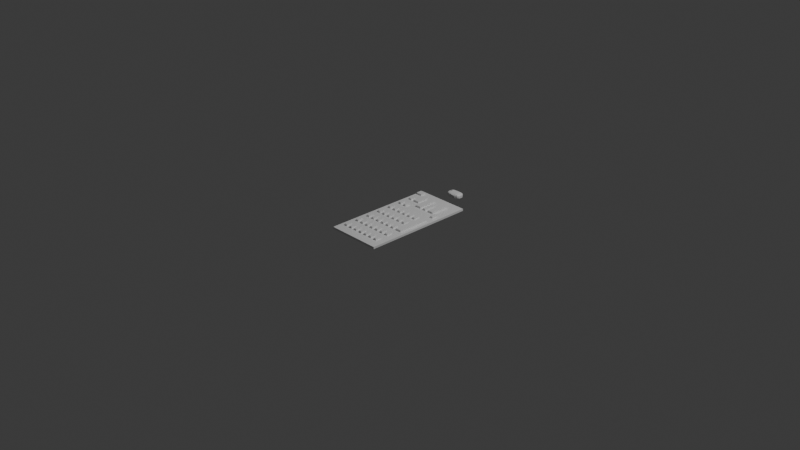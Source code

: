 # Source: keyboard.blend  (saved by Blender 5.1.30; exported with 4.5.12 LTS)
import bpy
from mathutils import Matrix  # noqa: F401  (used for matrix-valued properties, if any)

bpy.ops.wm.read_factory_settings(use_empty=True)
scene = bpy.context.scene
scene.name = 'Scene'

# ---- collections
col_collection = bpy.data.collections.new('Collection'); scene.collection.children.link(col_collection)

# ---- materials (node trees are filled in below, after node groups)
mat_material = bpy.data.materials.new('Material')
mat_material.alpha_threshold = 0.0
mat_material.use_backface_culling_lightprobe_volume = False
mat_material.roughness = 0.5
mat_material.line_color = (0.0, 0.0, 0.0, 1.0)

# ---- material node trees
mat_material.use_nodes = True; mat_material.node_tree.nodes.clear()
_N = mat_material.node_tree.nodes; _L = mat_material.node_tree.links
n0 = _N.new('ShaderNodeOutputMaterial'); n0.name = 'Material Output'; n0.location = (200, 100)
n1 = _N.new('ShaderNodeBsdfPrincipled'); n1.name = 'Principled BSDF'; n1.location = (-200, 100)
_L.new(n1.outputs[0], n0.inputs[0])
n0.is_active_output = True

# ---- world
world_world = bpy.data.worlds.new('World'); scene.world = world_world
world_world.use_nodes = True; world_world.node_tree.nodes.clear()
_N = world_world.node_tree.nodes; _L = world_world.node_tree.links
n0 = _N.new('ShaderNodeOutputWorld'); n0.name = 'World Output'; n0.location = (200, 100)
n1 = _N.new('ShaderNodeBackground'); n1.name = 'Background'; n1.location = (-200, 100)
n1.inputs[0].default_value = (0.05088, 0.05088, 0.05088, 1.0)
_L.new(n1.outputs[0], n0.inputs[0])
n0.is_active_output = True
world_world.color = (0.05088, 0.05088, 0.05088)
world_world.sun_shadow_jitter_overblur = 0.0

# ---- cameras
cam_camera = bpy.data.cameras.new('Camera')
cam_camera.clip_end = 100.0
cam_camera.ortho_scale = 7.314

# ---- lights
light_light = bpy.data.lights.new('Light', 'POINT')
light_light.energy = 1000.0
light_light.shadow_soft_size = 0.1

# ---- meshes
me_cube = bpy.data.meshes.new('Cube')
me_cube.from_pydata([(1.0, 1.0, 1.0), (1.0, 1.0, -1.0), (1.0, -1.0, 1.0), (1.0, -1.0, -1.0), (-1.0, 1.0, 1.063), (-1.0, 1.0, -0.8076), (-1.0, -1.0, 1.0), (-1.0, -1.0, -1.0), (0.954, 0.954, 1.0), (-0.9454, 0.9454, 1.0), (-0.954, -0.954, 1.0), (0.954, -0.954, 1.0), (0.0, 0.954, 1.0), (0.954, 0.0, 1.0), (-0.954, 0.0, 1.0), (0.0, -0.954, 1.0), (-0.008596, -0.008596, 1.0), (0.477, 0.954, 1.0), (0.954, -0.477, 1.0), (-0.954, 0.477, 1.0), (-0.477, -0.954, 1.0), (-0.477, 0.954, 1.0), (0.954, 0.477, 1.0), (-0.954, -0.477, 1.0), (0.477, -0.954, 1.0), (-0.008596, -0.4856, 1.0), (-0.008596, 0.4856, 1.0), (0.4684, -0.008596, 1.0), (-0.4856, -0.008596, 1.0), (-0.4856, 0.4684, 1.0), (0.477, 0.477, 1.0), (0.4684, -0.4856, 1.0), (-0.4856, -0.4856, 1.0), (0.7155, 0.954, 1.0), (0.954, -0.7155, 1.0), (-0.954, 0.7155, 1.0), (-0.7155, -0.954, 1.0), (-0.2385, 0.954, 1.0), (0.954, 0.2385, 1.0), (-0.954, -0.2385, 1.0), (0.2385, -0.954, 1.0), (-0.008596, -0.7241, 1.0), (-0.008596, 0.2299, 1.0), (-0.2471, -0.008596, 1.0), (0.2385, 0.954, 1.0), (0.954, -0.2385, 1.0), (-0.954, 0.2385, 1.0), (-0.2385, -0.954, 1.0), (-0.7241, 0.9454, 1.0), (0.954, 0.7155, 1.0), (-0.954, -0.7155, 1.0), (0.7155, -0.954, 1.0), (-0.008596, -0.2471, 1.0), (-0.008596, 0.7155, 1.0), (0.2299, -0.008596, 1.0), (-0.7241, -0.008596, 1.0), (-0.4856, 0.2299, 1.0), (0.214, 1.377, 2.987), (-0.2299, 0.4856, 1.0), (-0.7241, 0.4684, 1.0), (0.4684, 0.2299, 1.0), (0.1378, 1.382, -0.8391), (0.7241, 0.4684, 1.0), (0.2299, 0.4856, 1.0), (0.4684, -0.7241, 1.0), (0.4684, -0.2471, 1.0), (0.7069, -0.4856, 1.0), (0.2299, -0.4856, 1.0), (-0.4856, -0.7241, 1.0), (-0.4856, -0.2471, 1.0), (-0.2471, -0.4856, 1.0), (-0.7241, -0.4856, 1.0), (-0.7241, -0.2471, 1.0), (-0.2471, -0.2471, 1.0), (-0.2471, -0.7241, 1.0), (0.2299, -0.2471, 1.0), (0.214, 1.249, 2.987), (0.7069, -0.7241, 1.0), (0.2299, 0.7069, 1.0), (0.7155, 0.7155, 1.0), (0.7155, 0.2299, 1.0), (-0.7241, 0.7069, 1.0), (-0.2299, 0.7155, 1.0), (-0.2471, 0.2299, 1.0), (-0.7241, 0.2299, 1.0), (0.2299, 0.2299, 1.0), (0.2299, -0.7241, 1.0), (-0.7241, -0.7241, 1.0), (0.8347, 0.954, 1.0), (0.954, -0.8347, 1.0), (-0.9454, 0.8433, 1.0), (-0.8347, -0.954, 1.0), (-0.1192, 0.954, 1.0), (0.954, 0.1192, 1.0), (-0.954, -0.1192, 1.0), (0.1192, -0.954, 1.0), (-0.008596, -0.8262, 1.0), (-0.008596, 0.1278, 1.0), (0.8262, 0.0, 1.0), (-0.1107, -0.008596, 1.0), (0.3577, 0.954, 1.0), (0.954, -0.3577, 1.0), (-0.954, 0.3577, 1.0), (-0.3577, -0.954, 1.0), (-0.5962, 0.954, 1.0), (0.954, 0.5962, 1.0), (-0.954, -0.5962, 1.0), (0.5962, -0.954, 1.0), (-0.008596, -0.3492, 1.0), (-0.008596, 0.5962, 1.0), (0.3663, -0.008596, 1.0), (-0.5877, -0.008596, 1.0), (-0.4856, 0.1278, 1.0), (-0.477, 0.6048, 1.0), (-0.1192, 0.4856, 1.0), (-0.5877, 0.4684, 1.0), (0.4684, 0.1278, 1.0), (0.1378, 1.244, -0.8391), (0.8262, 0.4684, 1.0), (0.3663, 0.4856, 1.0), (0.4684, -0.8262, 1.0), (0.4684, -0.3492, 1.0), (0.8347, -0.477, 1.0), (0.3663, -0.4856, 1.0), (-0.4856, -0.8262, 1.0), (-0.4856, -0.3492, 1.0), (-0.1107, -0.4856, 1.0), (-0.5877, -0.4856, 1.0), (0.5962, 0.954, 1.0), (0.954, -0.5962, 1.0), (-0.954, 0.5962, 1.0), (-0.5962, -0.954, 1.0), (-0.3577, 0.954, 1.0), (0.954, 0.3577, 1.0), (-0.954, -0.3577, 1.0), (0.3577, -0.954, 1.0), (-0.008596, -0.5877, 1.0), (0.0, 0.3577, 1.0), (0.5962, 0.0, 1.0), (-0.3492, -0.008596, 1.0), (0.1192, 0.954, 1.0), (0.954, -0.1192, 1.0), (-0.954, 0.1192, 1.0), (-0.1192, -0.954, 1.0), (-0.8347, 0.9454, 1.0), (0.954, 0.8347, 1.0), (-0.954, -0.8347, 1.0), (0.8347, -0.954, 1.0), (-0.008596, -0.1107, 1.0), (-0.008596, 0.8262, 1.0), (0.1278, -0.008596, 1.0), (-0.8262, -0.008596, 1.0), (-0.4856, 0.3663, 1.0), (-0.477, 0.8347, 1.0), (-0.3577, 0.477, 1.0), (-0.8262, 0.4684, 1.0), (0.477, 0.3577, 1.0), (0.477, 0.8347, 1.0), (0.5877, 0.4856, 1.0), (0.1278, 0.4856, 1.0), (0.4684, -0.5877, 1.0), (0.4684, -0.1107, 1.0), (0.6048, -0.4856, 1.0), (0.1278, -0.4856, 1.0), (-0.4856, -0.5877, 1.0), (-0.4856, -0.1107, 1.0), (-0.3492, -0.4856, 1.0), (-0.8262, -0.4856, 1.0), (-0.7241, -0.3492, 1.0), (-0.7241, -0.1107, 1.0), (-0.5877, -0.2471, 1.0), (-0.8262, -0.2471, 1.0), (-0.2471, -0.3492, 1.0), (-0.2471, -0.1107, 1.0), (-0.1107, -0.2471, 1.0), (-0.3492, -0.2471, 1.0), (-0.2471, -0.8262, 1.0), (-0.2471, -0.5877, 1.0), (-0.1107, -0.7241, 1.0), (-0.3492, -0.7241, 1.0), (0.2299, -0.3492, 1.0), (0.2299, -0.1107, 1.0), (0.3663, -0.2471, 1.0), (0.1278, -0.2471, 1.0), (0.7155, -0.3492, 1.0), (-0.214, 1.377, 2.987), (0.8262, -0.2385, 1.0), (0.5962, -0.2385, 1.0), (0.7069, -0.8262, 1.0), (0.7069, -0.5877, 1.0), (0.8347, -0.7155, 1.0), (0.6048, -0.7241, 1.0), (0.2299, 0.5962, 1.0), (0.2385, 0.8347, 1.0), (0.3577, 0.7155, 1.0), (0.1278, 0.7069, 1.0), (0.7155, 0.5962, 1.0), (0.7155, 0.8347, 1.0), (0.8347, 0.7155, 1.0), (0.5877, 0.7155, 1.0), (-0.1378, 1.382, -0.8391), (0.7241, 0.3663, 1.0), (0.8262, 0.2299, 1.0), (0.6048, 0.2299, 1.0), (-0.7241, 0.6048, 1.0), (-0.7241, 0.8433, 1.0), (-0.5962, 0.7155, 1.0), (-0.8262, 0.7069, 1.0), (-0.2299, 0.5962, 1.0), (-0.2299, 0.8262, 1.0), (-0.214, 1.249, 2.987), (-0.3663, 0.7155, 1.0), (-0.2471, 0.1278, 1.0), (-0.2385, 0.3577, 1.0), (-0.1107, 0.2299, 1.0), (-0.3492, 0.2299, 1.0), (-0.7241, 0.1278, 1.0), (-0.7241, 0.3663, 1.0), (-0.5877, 0.2299, 1.0), (-0.8262, 0.2299, 1.0), (0.2299, 0.1278, 1.0), (0.2385, 0.3577, 1.0), (0.3663, 0.2299, 1.0), (0.1278, 0.2299, 1.0), (0.2299, -0.8262, 1.0), (0.2299, -0.5877, 1.0), (0.3663, -0.7241, 1.0), (0.1278, -0.7241, 1.0), (-0.7241, -0.8262, 1.0), (-0.7241, -0.5877, 1.0), (-0.5877, -0.7241, 1.0), (-0.8262, -0.7241, 1.0), (-0.8262, -0.5877, 1.0), (-0.5877, -0.5877, 1.0), (-0.5877, -0.8262, 1.0), (0.1278, -0.5877, 1.0), (0.3663, -0.5877, 1.0), (0.3663, -0.8262, 1.0), (0.1192, 0.3577, 1.0), (0.3577, 0.3577, 1.0), (0.3663, 0.1278, 1.0), (-0.8262, 0.3663, 1.0), (-0.5877, 0.3663, 1.0), (-0.5877, 0.1278, 1.0), (-0.3577, 0.3577, 1.0), (-0.1192, 0.3577, 1.0), (-0.1107, 0.1278, 1.0), (-0.3663, 0.8262, 1.0), (-0.1192, 0.8347, 1.0), (-0.1378, 1.244, -0.8391), (-0.8347, 0.8433, 1.0), (-0.5877, 0.8262, 1.0), (-0.5877, 0.6048, 1.0), (0.5962, 0.3577, 1.0), (0.8262, 0.3663, 1.0), (0.8262, 0.1192, 1.0), (0.5877, 0.8262, 1.0), (0.8347, 0.8347, 1.0), (0.8347, 0.5962, 1.0), (0.1192, 0.8347, 1.0), (0.3663, 0.8262, 1.0), (0.3663, 0.5962, 1.0), (0.6048, -0.5877, 1.0), (0.8347, -0.5962, 1.0), (0.8347, -0.8347, 1.0), (0.6048, -0.1192, 1.0), (0.8262, -0.1192, 1.0), (0.8262, -0.3492, 1.0), (0.1278, -0.1107, 1.0), (0.3663, -0.1107, 1.0), (0.3663, -0.3492, 1.0), (-0.3492, -0.5877, 1.0), (-0.1107, -0.5877, 1.0), (-0.1107, -0.8262, 1.0), (-0.3492, -0.1107, 1.0), (-0.1107, -0.1107, 1.0), (-0.1107, -0.3492, 1.0), (-0.8262, -0.1107, 1.0), (-0.5877, -0.1107, 1.0), (-0.5877, -0.3492, 1.0), (-0.8262, -0.3492, 1.0), (-0.3492, -0.3492, 1.0), (-0.3492, -0.8262, 1.0), (0.1278, -0.3492, 1.0), (0.6048, -0.3492, 1.0), (0.6048, -0.8262, 1.0), (0.1278, 0.5962, 1.0), (0.5877, 0.5962, 1.0), (0.6048, 0.1192, 1.0), (-0.8262, 0.6048, 1.0), (-0.3663, 0.6048, 1.0), (-0.3492, 0.1278, 1.0), (-0.8262, 0.1278, 1.0), (0.1278, 0.1278, 1.0), (0.1278, -0.8262, 1.0), (-0.8262, -0.8262, 1.0), (-0.954, 0.8347, 1.0), (-0.954, 0.954, 1.063), (-0.1192, 0.0, 1.0), (0.0, 0.0, 1.0), (0.0, 0.5962, 1.0), (0.0, 0.477, 1.0), (0.3577, 0.0, 1.0), (0.477, 0.0, 1.0), (-0.5962, 0.0, 1.0), (-0.477, 0.0, 1.0), (-0.1192, 0.477, 1.0), (-0.5962, 0.477, 1.0), (-0.477, 0.477, 1.0), (0.3577, 0.477, 1.0), (0.477, 0.4856, 1.0), (0.3577, -0.477, 1.0), (0.477, -0.477, 1.0), (-0.1192, -0.477, 1.0), (0.0, -0.477, 1.0), (-0.5962, -0.477, 1.0), (-0.477, -0.477, 1.0), (-0.3577, 0.0, 1.0), (-0.2385, 0.0, 1.0), (-0.8347, 0.954, 1.0), (-0.7155, 0.954, 1.0), (0.0, 0.8347, 1.0), (0.0, 0.7155, 1.0), (0.1192, 0.0, 1.0), (0.2385, 0.0, 1.0), (-0.8347, 0.0, 1.0), (-0.7155, 0.0, 1.0), (-0.8347, 0.477, 1.0), (-0.7155, 0.477, 1.0), (0.1192, 0.477, 1.0), (0.2385, 0.477, 1.0), (0.5962, -0.477, 1.0), (0.7155, -0.477, 1.0), (0.1192, -0.477, 1.0), (0.2385, -0.477, 1.0), (-0.3577, -0.477, 1.0), (-0.2385, -0.477, 1.0), (-0.8347, -0.477, 1.0), (-0.7155, -0.477, 1.0), (-0.5962, -0.2385, 1.0), (-0.477, -0.2385, 1.0), (-0.8347, -0.2385, 1.0), (-0.7155, -0.2385, 1.0), (-0.1192, -0.2385, 1.0), (0.0, -0.2385, 1.0), (-0.3577, -0.2385, 1.0), (-0.2385, -0.2385, 1.0), (-0.1192, -0.7155, 1.0), (0.0, -0.7155, 1.0), (-0.3577, -0.7155, 1.0), (-0.2385, -0.7155, 1.0), (0.3577, -0.2385, 1.0), (0.477, -0.2385, 1.0), (0.1192, -0.2385, 1.0), (0.2385, -0.2385, 1.0), (0.5962, -0.7155, 1.0), (0.7155, -0.7155, 1.0), (0.2385, 0.5962, 1.0), (0.1192, 0.7155, 1.0), (0.2385, 0.7155, 1.0), (0.5962, 0.2385, 1.0), (0.7155, 0.2385, 1.0), (-0.8347, 0.7155, 1.0), (-0.7155, 0.7155, 1.0), (-0.2385, 0.5962, 1.0), (-0.2385, 0.477, 1.0), (-0.2385, 0.8347, 1.0), (-0.2385, 0.7155, 1.0), (-0.1192, 0.2385, 1.0), (0.0, 0.2385, 1.0), (-0.3577, 0.2385, 1.0), (-0.2385, 0.2385, 1.0), (-0.5962, 0.2385, 1.0), (-0.477, 0.2385, 1.0), (-0.8347, 0.2385, 1.0), (-0.7155, 0.2385, 1.0), (0.3577, 0.2385, 1.0), (0.477, 0.2385, 1.0), (0.1192, 0.2385, 1.0), (0.2385, 0.2385, 1.0), (0.3577, -0.7155, 1.0), (0.477, -0.7155, 1.0), (0.1192, -0.7155, 1.0), (0.2385, -0.7155, 1.0), (-0.5962, -0.7155, 1.0), (-0.477, -0.7155, 1.0), (-0.8347, -0.7155, 1.0), (-0.7155, -0.7155, 1.0), (0.0, -0.8347, 1.0), (0.0, 0.1192, 1.0), (0.0, -0.3577, 1.0), (-0.477, 0.1192, 1.0), (0.477, 0.1192, 1.0), (0.7155, 0.477, 1.0), (0.8347, 0.477, 1.0), (0.477, -0.8347, 1.0), (0.477, -0.3577, 1.0), (-0.477, -0.8347, 1.0), (-0.477, -0.3577, 1.0), (0.0, -0.5962, 1.0), (0.0, -0.1192, 1.0), (-0.477, 0.3577, 1.0), (0.5962, 0.477, 1.0), (0.477, -0.5962, 1.0), (0.477, -0.1192, 1.0), (-0.477, -0.5962, 1.0), (-0.477, -0.1192, 1.0), (-0.7155, -0.3577, 1.0), (-0.7155, -0.1192, 1.0), (-0.2385, -0.3577, 1.0), (-0.2385, -0.1192, 1.0), (-0.2385, -0.8347, 1.0), (-0.2385, -0.5962, 1.0), (0.2385, -0.3577, 1.0), (0.2385, -0.1192, 1.0), (0.7155, -0.8347, 1.0), (0.7155, -0.5962, 1.0), (0.7155, 0.3577, 1.0), (0.8347, 0.2385, 1.0), (-0.7155, 0.5962, 1.0), (-0.7155, 0.8347, 1.0), (-0.2385, 0.1192, 1.0), (-0.7155, 0.1192, 1.0), (-0.7155, 0.3577, 1.0), (0.2385, 0.1192, 1.0), (0.2385, -0.8347, 1.0), (0.2385, -0.5962, 1.0), (-0.7155, -0.8347, 1.0), (-0.7155, -0.5962, 1.0), (-0.8347, -0.5962, 1.0), (-0.5962, -0.5962, 1.0), (-0.5962, -0.8347, 1.0), (0.1192, -0.5962, 1.0), (0.3577, -0.5962, 1.0), (0.3577, -0.8347, 1.0), (0.3577, 0.1192, 1.0), (-0.8347, 0.3577, 1.0), (-0.5962, 0.3577, 1.0), (-0.5962, 0.1192, 1.0), (-0.1192, 0.1192, 1.0), (-0.3577, 0.8347, 1.0), (-0.3577, 0.7155, 1.0), (-0.477, 0.8262, 1.0), (-0.1192, 0.8262, 1.0), (-0.8347, 0.8347, 1.0), (-0.5962, 0.8347, 1.0), (-0.5877, 0.7155, 1.0), (-0.5962, 0.5962, 1.0), (-0.477, 0.5962, 1.0), (0.8347, 0.3577, 1.0), (0.8347, 0.1192, 1.0), (0.8347, 0.0, 1.0), (0.5962, 0.8347, 1.0), (0.5962, 0.7155, 1.0), (0.477, 0.8262, 1.0), (0.3577, 0.8347, 1.0), (0.3663, 0.7155, 1.0), (0.3577, 0.5962, 1.0), (0.5962, -0.5962, 1.0), (0.5962, -0.1192, 1.0), (0.6048, -0.2385, 1.0), (0.6048, 0.0, 1.0), (0.8347, -0.1192, 1.0), (0.8347, -0.2385, 1.0), (0.8347, -0.3577, 1.0), (0.7155, -0.3577, 1.0), (0.1192, -0.1192, 1.0), (0.3577, -0.1192, 1.0), (0.3577, -0.3577, 1.0), (-0.3577, -0.5962, 1.0), (-0.1192, -0.5962, 1.0), (-0.1192, -0.8347, 1.0), (-0.3577, -0.1192, 1.0), (-0.1192, -0.1192, 1.0), (-0.1192, -0.3577, 1.0), (-0.8347, -0.1192, 1.0), (-0.5962, -0.1192, 1.0), (-0.5962, -0.3577, 1.0), (-0.8347, -0.3577, 1.0), (-0.3577, -0.3577, 1.0), (-0.3577, -0.8347, 1.0), (0.1192, -0.3577, 1.0), (0.5962, -0.3577, 1.0), (0.5962, -0.8347, 1.0), (0.1192, 0.5962, 1.0), (0.5962, 0.5962, 1.0), (0.5962, 0.1192, 1.0), (-0.8347, 0.5962, 1.0), (-0.3577, 0.5962, 1.0), (-0.3577, 0.1192, 1.0), (-0.8347, 0.1192, 1.0), (0.1192, 0.1192, 1.0), (0.1192, -0.8347, 1.0), (-0.8347, -0.8347, 1.0), (0.477, 0.5962, 2.782), (0.477, 0.4856, 2.782), (0.6048, 0.0, 2.782), (0.7155, 0.0, 2.782), (-0.477, 0.8262, 2.782), (-0.477, 0.7155, 2.782), (0.477, 0.8262, 2.782), (0.477, 0.7155, 2.782), (0.7155, -0.1192, 2.782), (0.7155, -0.2385, 2.782), (0.6048, -0.2385, 2.782), (0.3663, 0.7155, 2.782), (0.7155, 0.1192, 2.782), (-0.5877, 0.7155, 2.782), (-0.1192, 0.7155, 2.782), (-0.008596, 0.7155, 2.782), (0.8262, 0.0, 2.782), (-0.477, 0.6048, 2.782), (0.7155, -0.3492, 2.782), (0.8262, -0.2385, 2.782), (0.5877, 0.7155, 2.782), (0.7155, 0.2299, 2.782), (-0.2299, 0.7155, 2.782), (-0.3663, 0.7155, 2.782), (-0.1192, 0.8262, 2.782), (-0.1192, 0.5962, 2.782), (-0.1192, 0.4856, 2.782), (-0.008596, 0.5962, 2.782), (-0.2299, 0.5962, 2.782), (-0.8347, 0.9454, 2.782), (-0.8347, 0.8433, 2.782), (0.8262, 0.1192, 2.782), (0.3663, 0.5962, 2.782), (0.6048, -0.1192, 2.782), (0.8262, -0.1192, 2.782), (0.1278, 0.5962, 2.782), (0.2299, 0.5962, 2.782), (0.5877, 0.5962, 2.782), (0.6048, 0.1192, 2.782), (-0.9454, 0.8433, 2.782), (-0.9454, 0.9454, 2.782), (-0.1107, -0.008596, 2.782), (-0.008596, -0.008596, 2.782), (-0.008596, 0.4856, 2.782), (0.3663, -0.008596, 2.782), (0.4684, -0.008596, 2.782), (-0.5877, -0.008596, 2.782), (-0.4856, -0.008596, 2.782), (-0.5877, 0.4684, 2.782), (-0.4856, 0.4684, 2.782), (0.3663, 0.4856, 2.782), (0.3663, -0.4856, 2.782), (0.4684, -0.4856, 2.782), (-0.1107, -0.4856, 2.782), (-0.008596, -0.4856, 2.782), (-0.5877, -0.4856, 2.782), (-0.4856, -0.4856, 2.782), (-0.3492, -0.008596, 2.782), (-0.2471, -0.008596, 2.782), (-0.7241, 0.9454, 2.782), (-0.008596, 0.8262, 2.782), (0.1278, -0.008596, 2.782), (0.2299, -0.008596, 2.782), (-0.8262, -0.008596, 2.782), (-0.7241, -0.008596, 2.782), (-0.8262, 0.4684, 2.782), (-0.7241, 0.4684, 2.782), (0.1278, 0.4856, 2.782), (0.2299, 0.4856, 2.782), (0.6048, -0.4856, 2.782), (0.7069, -0.4856, 2.782), (0.1278, -0.4856, 2.782), (0.2299, -0.4856, 2.782), (-0.3492, -0.4856, 2.782), (-0.2471, -0.4856, 2.782), (-0.8262, -0.4856, 2.782), (-0.7241, -0.4856, 2.782), (-0.5877, -0.2471, 2.782), (-0.4856, -0.2471, 2.782), (-0.8262, -0.2471, 2.782), (-0.7241, -0.2471, 2.782), (-0.1107, -0.2471, 2.782), (-0.008596, -0.2471, 2.782), (-0.3492, -0.2471, 2.782), (-0.2471, -0.2471, 2.782), (-0.1107, -0.7241, 2.782), (-0.008596, -0.7241, 2.782), (-0.3492, -0.7241, 2.782), (-0.2471, -0.7241, 2.782), (0.3663, -0.2471, 2.782), (0.4684, -0.2471, 2.782), (0.1278, -0.2471, 2.782), (0.2299, -0.2471, 2.782), (0.6048, -0.7241, 2.782), (0.7069, -0.7241, 2.782), (0.1278, 0.7069, 2.782), (0.2299, 0.7069, 2.782), (0.6048, 0.2299, 2.782), (-0.8262, 0.7069, 2.782), (-0.7241, 0.7069, 2.782), (-0.2299, 0.4856, 2.782), (-0.2299, 0.8262, 2.782), (-0.1107, 0.2299, 2.782), (-0.008596, 0.2299, 2.782), (-0.3492, 0.2299, 2.782), (-0.2471, 0.2299, 2.782), (-0.5877, 0.2299, 2.782), (-0.4856, 0.2299, 2.782), (-0.8262, 0.2299, 2.782), (-0.7241, 0.2299, 2.782), (0.3663, 0.2299, 2.782), (0.4684, 0.2299, 2.782), (0.1278, 0.2299, 2.782), (0.2299, 0.2299, 2.782), (0.3663, -0.7241, 2.782), (0.4684, -0.7241, 2.782), (0.1278, -0.7241, 2.782), (0.2299, -0.7241, 2.782), (-0.5877, -0.7241, 2.782), (-0.4856, -0.7241, 2.782), (-0.8262, -0.7241, 2.782), (-0.7241, -0.7241, 2.782), (-0.008596, -0.8262, 2.782), (-0.008596, 0.1278, 2.782), (-0.008596, -0.3492, 2.782), (-0.4856, 0.1278, 2.782), (0.4684, 0.1278, 2.782), (0.7241, 0.4684, 2.782), (0.8262, 0.4684, 2.782), (0.4684, -0.8262, 2.782), (0.4684, -0.3492, 2.782), (-0.4856, -0.8262, 2.782), (-0.4856, -0.3492, 2.782), (-0.008596, -0.5877, 2.782), (-0.008596, -0.1107, 2.782), (-0.4856, 0.3663, 2.782), (0.5877, 0.4856, 2.782), (0.4684, -0.5877, 2.782), (0.4684, -0.1107, 2.782), (-0.4856, -0.5877, 2.782), (-0.4856, -0.1107, 2.782), (-0.7241, -0.3492, 2.782), (-0.7241, -0.1107, 2.782), (-0.2471, -0.3492, 2.782), (-0.2471, -0.1107, 2.782), (-0.2471, -0.8262, 2.782), (-0.2471, -0.5877, 2.782), (0.2299, -0.3492, 2.782), (0.2299, -0.1107, 2.782), (0.7069, -0.8262, 2.782), (0.7069, -0.5877, 2.782), (0.7241, 0.3663, 2.782), (0.8262, 0.2299, 2.782), (-0.7241, 0.6048, 2.782), (-0.7241, 0.8433, 2.782), (-0.2471, 0.1278, 2.782), (-0.7241, 0.1278, 2.782), (-0.7241, 0.3663, 2.782), (0.2299, 0.1278, 2.782), (0.2299, -0.8262, 2.782), (0.2299, -0.5877, 2.782), (-0.7241, -0.8262, 2.782), (-0.7241, -0.5877, 2.782), (-0.8262, -0.5877, 2.782), (-0.5877, -0.5877, 2.782), (-0.5877, -0.8262, 2.782), (0.1278, -0.5877, 2.782), (0.3663, -0.5877, 2.782), (0.3663, -0.8262, 2.782), (0.3663, 0.1278, 2.782), (-0.8262, 0.3663, 2.782), (-0.5877, 0.3663, 2.782), (-0.5877, 0.1278, 2.782), (-0.1107, 0.1278, 2.782), (-0.3663, 0.8262, 2.782), (-0.5877, 0.8262, 2.782), (-0.5877, 0.6048, 2.782), (0.8262, 0.3663, 2.782), (0.5877, 0.8262, 2.782), (0.3663, 0.8262, 2.782), (0.6048, -0.5877, 2.782), (0.8262, -0.3492, 2.782), (0.1278, -0.1107, 2.782), (0.3663, -0.1107, 2.782), (0.3663, -0.3492, 2.782), (-0.3492, -0.5877, 2.782), (-0.1107, -0.5877, 2.782), (-0.1107, -0.8262, 2.782), (-0.3492, -0.1107, 2.782), (-0.1107, -0.1107, 2.782), (-0.1107, -0.3492, 2.782), (-0.8262, -0.1107, 2.782), (-0.5877, -0.1107, 2.782), (-0.5877, -0.3492, 2.782), (-0.8262, -0.3492, 2.782), (-0.3492, -0.3492, 2.782), (-0.3492, -0.8262, 2.782), (0.1278, -0.3492, 2.782), (0.6048, -0.3492, 2.782), (0.6048, -0.8262, 2.782), (-0.8262, 0.6048, 2.782), (-0.3663, 0.6048, 2.782), (-0.3492, 0.1278, 2.782), (-0.8262, 0.1278, 2.782), (0.1278, 0.1278, 2.782), (0.1278, -0.8262, 2.782), (-0.8262, -0.8262, 2.782), (-0.2498, 1.313, -0.8591), (-0.2329, 1.243, 1.212), (-0.2329, 1.313, 3.143), (-0.2329, 1.383, 1.212), (0.0, 1.388, -0.8591), (0.0, 1.383, 3.143), (0.2329, 1.383, 1.212), (0.2498, 1.313, -0.8591), (0.2329, 1.313, 3.143), (0.2329, 1.243, 1.212), (0.0, 1.238, -0.8591), (0.0, 1.243, 3.143), (0.0, 1.313, 3.64), (0.0, 1.313, -1.216), (0.0, 1.225, 1.212), (0.2928, 1.313, 1.212), (0.0, 1.401, 1.212), (-0.2928, 1.313, 1.212), (-0.2325, 1.274, -0.7086), (-0.2282, 1.245, 2.285), (-0.2282, 1.352, 3.105), (-0.2274, 1.381, 0.1531), (-0.1291, 1.383, -0.7086), (0.1294, 1.381, 3.105), (0.2274, 1.381, 0.1531), (0.2325, 1.352, -0.7086), (0.2282, 1.274, 3.105), (0.2274, 1.245, 0.1531), (0.1291, 1.243, -0.7086), (-0.1294, 1.245, 3.105), (-0.2325, 1.352, -0.7086), (-0.2274, 1.245, 0.1531), (-0.2282, 1.274, 3.105), (-0.2282, 1.381, 2.285), (0.1291, 1.383, -0.7086), (-0.1294, 1.381, 3.105), (0.2282, 1.381, 2.285), (0.2325, 1.274, -0.7086), (0.2282, 1.352, 3.105), (0.2282, 1.245, 2.285), (-0.1291, 1.243, -0.7086), (0.1294, 1.245, 3.105), (0.0, 1.269, 3.64), (0.0, 1.357, 3.64), (0.1464, 1.313, 3.64), (-0.1464, 1.313, 3.64), (0.0, 1.269, -1.216), (0.0, 1.357, -1.216), (-0.1464, 1.313, -1.216), (0.1464, 1.313, -1.216), (-0.1341, 1.229, 1.212), (0.1341, 1.229, 1.212), (0.0, 1.225, -0.001617), (0.0, 1.225, 2.426), (0.2805, 1.273, 1.212), (0.2805, 1.353, 1.212), (0.2928, 1.313, -0.001617), (0.2928, 1.313, 2.426), (0.1341, 1.397, 1.212), (-0.1341, 1.397, 1.212), (0.0, 1.401, -0.001617), (0.0, 1.401, 2.426), (-0.2805, 1.353, 1.212), (-0.2805, 1.273, 1.212), (-0.2928, 1.313, -0.001617), (-0.2928, 1.313, 2.426), (-0.2685, 1.273, 2.333), (-0.2807, 1.273, -0.008618), (-0.2807, 1.353, -0.008618), (-0.1351, 1.394, 2.333), (-0.1343, 1.397, -0.008618), (0.1343, 1.397, -0.008618), (0.2685, 1.354, 2.333), (0.2807, 1.353, -0.008618), (0.2807, 1.273, -0.008618), (0.1351, 1.233, 2.333), (0.1343, 1.229, -0.008618), (-0.1343, 1.229, -0.008618), (0.1464, 1.357, -1.216), (-0.1464, 1.357, -1.216), (-0.1464, 1.269, -1.216), (-0.1464, 1.357, 3.64), (0.1464, 1.357, 3.64), (0.1464, 1.269, 3.64), (-0.1464, 1.269, 3.64), (0.1464, 1.269, -1.216), (-0.1351, 1.233, 2.333), (0.2685, 1.273, 2.333), (0.1351, 1.394, 2.333), (-0.2685, 1.354, 2.333), (-0.1812, 1.307, 3.08), (-0.1812, 1.307, 4.0), (-0.1812, 1.323, 3.08), (-0.1812, 1.323, 4.0), (-0.1053, 1.307, 3.08), (-0.1053, 1.307, 4.0), (-0.1053, 1.323, 3.08), (-0.1053, 1.323, 4.0)], [], [(493, 146, 10, 91), (3, 2, 6, 7), (7, 6, 4, 5), (5, 1, 3, 7), (1, 0, 2, 3), (5, 4, 0, 1), (0, 4, 297, 319, 320, 104, 21, 132, 37, 92, 12, 140, 44, 100, 17, 128, 33, 88, 8), (4, 6, 10, 146, 50, 106, 23, 134, 39, 94, 14, 142, 46, 102, 19, 130, 35, 296, 297), (6, 2, 11, 147, 51, 107, 24, 135, 40, 95, 15, 143, 47, 103, 20, 131, 36, 91, 10), (2, 0, 8, 145, 49, 105, 22, 133, 38, 93, 13, 141, 45, 101, 18, 129, 34, 89, 11), (492, 388, 15, 95), (491, 389, 299, 323), (490, 142, 14, 325), (489, 391, 305, 317), (488, 448, 308, 154), (487, 130, 19, 327), (486, 392, 303, 138), (164, 32, 550, 633), (484, 300, 301, 329), (483, 395, 24, 107), (482, 396, 312, 331), (481, 390, 314, 333), (480, 397, 20, 103), (479, 398, 316, 335), (478, 134, 23, 337), (477, 407, 338, 315), (476, 408, 342, 339), (475, 94, 39, 341), (474, 409, 336, 313), (473, 410, 346, 343), (472, 406, 340, 345), (471, 411, 47, 143), (470, 412, 350, 347), (469, 405, 385, 349), (468, 413, 334, 311), (467, 414, 354, 351), (466, 400, 344, 353), (464, 465, 332, 122), (179, 282, 690, 581), (459, 404, 352, 187), (264, 415, 51, 147), (263, 416, 356, 190), (458, 403, 381, 355), (457, 357, 330, 309), (455, 193, 359, 194), (259, 321, 322, 358), (258, 196, 393, 394), (257, 197, 79, 198), (161, 27, 539, 632), (281, 172, 637, 689), (449, 417, 361, 418), (253, 156, 377, 360), (447, 419, 328, 307), (445, 420, 363, 206), (444, 296, 35, 362), (160, 31, 546, 631), (175, 281, 689, 577), (310, 158, 630, 495), (439, 421, 318, 298), (245, 213, 371, 368), (244, 401, 373, 370), (438, 422, 326, 304), (437, 423, 375, 372), (436, 102, 46, 374), (435, 424, 324, 302), (239, 221, 379, 376), (238, 137, 369, 378), (434, 425, 40, 135), (433, 426, 383, 380), (432, 399, 348, 382), (431, 427, 36, 131), (430, 428, 387, 384), (429, 106, 50, 386), (428, 429, 386, 387), (280, 168, 635, 688), (337, 23, 106, 429), (405, 430, 384, 385), (152, 29, 543, 629), (315, 338, 428, 430), (397, 431, 131, 20), (171, 280, 688, 573), (384, 387, 427, 431), (426, 432, 382, 383), (148, 16, 536, 628), (333, 314, 399, 432), (403, 433, 380, 381), (279, 125, 626, 687), (311, 334, 426, 433), (395, 434, 135, 24), (144, 9, 534, 523), (380, 383, 425, 434), (221, 238, 378, 379), (330, 329, 238, 221), (329, 301, 137, 238), (156, 239, 376, 377), (30, 309, 239, 156), (309, 330, 221, 239), (392, 435, 302, 303), (170, 279, 687, 571), (376, 379, 424, 435), (423, 436, 374, 375), (136, 25, 548, 627), (327, 19, 102, 436), (401, 437, 372, 373), (278, 165, 634, 686), (307, 328, 423, 437), (391, 438, 304, 305), (125, 69, 572, 626), (372, 375, 422, 438), (213, 244, 370, 371), (365, 154, 244, 213), (154, 308, 401, 244), (137, 245, 368, 369), (301, 306, 245, 137), (306, 365, 213, 245), (389, 439, 298, 299), (111, 278, 686, 540), (368, 371, 421, 439), (366, 440, 441, 367), (37, 132, 440, 366), (132, 21, 153, 440), (124, 68, 613, 625), (12, 92, 248, 321), (92, 37, 366, 248), (277, 169, 636, 685), (121, 65, 584, 624), (151, 277, 685, 557), (420, 444, 362, 363), (120, 64, 609, 623), (276, 108, 618, 684), (118, 62, 621, 622), (21, 104, 445, 153), (104, 320, 420, 445), (448, 447, 307, 308), (174, 276, 684, 575), (206, 363, 419, 447), (417, 253, 360, 361), (393, 402, 253, 417), (402, 30, 156, 253), (133, 449, 418, 38), (22, 394, 449, 133), (116, 60, 605, 620), (93, 450, 451, 13), (38, 418, 450, 93), (275, 148, 628, 683), (197, 452, 453, 79), (33, 128, 452, 197), (128, 17, 157, 452), (145, 257, 198, 49), (8, 88, 257, 145), (88, 33, 197, 257), (105, 258, 394, 22), (49, 198, 258, 105), (198, 79, 196, 258), (193, 259, 358, 359), (44, 140, 259, 193), (140, 12, 321, 259), (58, 114, 520, 594), (17, 100, 455, 157), (100, 44, 193, 455), (99, 275, 683, 535), (112, 56, 601, 619), (194, 359, 357, 457), (416, 458, 355, 356), (274, 173, 638, 682), (331, 312, 403, 458), (129, 263, 190, 34), (18, 122, 263, 129), (122, 332, 416, 263), (89, 264, 147, 11), (34, 190, 264, 89), (190, 356, 415, 264), (109, 53, 509, 521), (139, 274, 682, 551), (138, 303, 404, 459), (141, 462, 463, 45), (13, 451, 462, 141), (108, 52, 576, 618), (101, 464, 122, 18), (45, 463, 464, 101), (273, 96, 616, 681), (414, 466, 353, 354), (97, 42, 597, 617), (323, 299, 400, 466), (404, 467, 351, 352), (178, 273, 681, 579), (302, 324, 414, 467), (396, 468, 311, 312), (96, 41, 580, 616), (351, 354, 413, 468), (412, 469, 349, 350), (272, 136, 627, 680), (335, 316, 405, 469), (399, 470, 347, 348), (87, 231, 614, 615), (313, 336, 412, 470), (388, 471, 143, 15), (126, 272, 680, 547), (347, 350, 411, 471), (410, 472, 345, 346), (68, 230, 612, 613), (317, 305, 406, 472), (400, 473, 343, 344), (271, 177, 640, 679), (298, 318, 410, 473), (390, 474, 313, 314), (86, 227, 610, 611), (343, 346, 409, 474), (408, 475, 341, 342), (166, 271, 679, 567), (325, 14, 94, 475), (406, 476, 339, 340), (64, 226, 608, 609), (304, 326, 408, 476), (398, 477, 315, 316), (270, 121, 624, 678), (339, 342, 407, 477), (407, 478, 337, 338), (85, 223, 606, 607), (341, 39, 134, 478), (409, 479, 335, 336), (182, 270, 678, 583), (345, 340, 398, 479), (411, 480, 103, 47), (60, 222, 604, 605), (349, 385, 397, 480), (413, 481, 333, 334), (269, 161, 632, 677), (353, 344, 390, 481), (465, 482, 331, 332), (84, 219, 602, 603), (187, 352, 396, 482), (415, 483, 107, 51), (110, 269, 677, 538), (355, 381, 395, 483), (56, 218, 600, 601), (268, 181, 642, 676), (358, 322, 300, 484), (196, 485, 402, 393), (79, 453, 485, 196), (83, 215, 598, 599), (150, 268, 676, 555), (42, 214, 596, 597), (360, 377, 392, 486), (419, 487, 327, 328), (184, 267, 675, 512), (362, 35, 130, 487), (364, 488, 154, 365), (367, 441, 488, 364), (209, 82, 516, 595), (421, 489, 317, 318), (267, 186, 513, 675), (370, 373, 391, 489), (422, 490, 325, 326), (208, 58, 594, 522), (374, 46, 142, 490), (424, 491, 323, 324), (266, 98, 510, 528), (378, 369, 389, 491), (425, 492, 95, 40), (81, 207, 592, 593), (382, 348, 388, 492), (427, 493, 91, 36), (186, 266, 528, 513), (386, 50, 146, 493), (90, 9, 297, 296), (99, 16, 299, 298), (109, 26, 301, 300), (110, 27, 303, 302), (111, 28, 305, 304), (26, 114, 306, 301), (115, 29, 308, 307), (310, 119, 309, 30), (123, 31, 312, 311), (126, 25, 314, 313), (127, 32, 316, 315), (139, 43, 318, 317), (144, 48, 320, 319), (149, 53, 322, 321), (150, 54, 324, 323), (151, 55, 326, 325), (155, 59, 328, 327), (63, 159, 329, 330), (162, 66, 332, 331), (163, 67, 334, 333), (166, 70, 336, 335), (167, 71, 338, 337), (170, 69, 340, 339), (171, 72, 342, 341), (174, 52, 344, 343), (175, 73, 346, 345), (178, 41, 348, 347), (179, 74, 350, 349), (182, 65, 352, 351), (183, 75, 354, 353), (191, 77, 356, 355), (192, 63, 330, 357), (195, 78, 359, 358), (203, 80, 361, 360), (207, 81, 363, 362), (58, 208, 364, 365), (82, 209, 366, 367), (214, 42, 369, 368), (215, 83, 371, 370), (218, 56, 373, 372), (219, 84, 375, 374), (222, 60, 377, 376), (223, 85, 379, 378), (226, 64, 381, 380), (227, 86, 383, 382), (230, 68, 385, 384), (231, 87, 387, 386), (41, 96, 388, 348), (42, 97, 389, 369), (52, 108, 390, 344), (53, 109, 300, 322), (56, 112, 391, 373), (114, 58, 365, 306), (60, 116, 392, 377), (62, 118, 394, 393), (64, 120, 395, 381), (65, 121, 396, 352), (68, 124, 397, 385), (69, 125, 398, 340), (25, 136, 399, 314), (9, 144, 319, 297), (16, 148, 400, 299), (29, 152, 401, 308), (158, 310, 30, 402), (31, 160, 403, 312), (27, 161, 404, 303), (32, 164, 405, 316), (28, 165, 406, 305), (72, 168, 407, 342), (55, 169, 408, 326), (73, 172, 409, 346), (43, 173, 410, 318), (74, 176, 411, 350), (70, 177, 412, 336), (75, 180, 413, 354), (54, 181, 414, 324), (77, 188, 415, 356), (66, 189, 416, 332), (78, 192, 357, 359), (201, 62, 393, 417), (80, 202, 418, 361), (81, 204, 419, 363), (48, 205, 420, 320), (208, 82, 367, 364), (83, 212, 421, 371), (84, 216, 422, 375), (59, 217, 423, 328), (85, 220, 424, 379), (86, 224, 425, 383), (67, 225, 426, 334), (87, 228, 427, 387), (71, 229, 428, 338), (232, 167, 337, 429), (229, 232, 429, 428), (233, 127, 315, 430), (164, 233, 430, 405), (234, 230, 384, 431), (124, 234, 431, 397), (235, 163, 333, 432), (225, 235, 432, 426), (236, 123, 311, 433), (160, 236, 433, 403), (237, 226, 380, 434), (120, 237, 434, 395), (240, 222, 376, 435), (116, 240, 435, 392), (241, 155, 327, 436), (217, 241, 436, 423), (242, 115, 307, 437), (152, 242, 437, 401), (243, 218, 372, 438), (112, 243, 438, 391), (246, 214, 368, 439), (97, 246, 439, 389), (247, 211, 441, 440), (442, 247, 440, 153), (443, 149, 321, 248), (209, 443, 248, 366), (205, 250, 444, 420), (250, 90, 296, 444), (446, 251, 445, 206), (251, 442, 153, 445), (252, 446, 206, 447), (113, 252, 447, 448), (118, 254, 449, 394), (254, 201, 417, 449), (255, 98, 451, 450), (202, 255, 450, 418), (256, 199, 453, 452), (454, 256, 452, 157), (456, 260, 455, 194), (260, 454, 157, 455), (119, 261, 457, 309), (261, 456, 194, 457), (262, 162, 331, 458), (189, 262, 458, 416), (460, 265, 459, 187), (265, 461, 138, 459), (266, 186, 463, 462), (98, 266, 462, 451), (186, 267, 464, 463), (267, 184, 465, 464), (268, 150, 323, 466), (181, 268, 466, 414), (269, 110, 302, 467), (161, 269, 467, 404), (270, 182, 351, 468), (121, 270, 468, 396), (271, 166, 335, 469), (177, 271, 469, 412), (272, 126, 313, 470), (136, 272, 470, 399), (273, 178, 347, 471), (96, 273, 471, 388), (274, 139, 317, 472), (173, 274, 472, 410), (275, 99, 298, 473), (148, 275, 473, 400), (276, 174, 343, 474), (108, 276, 474, 390), (277, 151, 325, 475), (169, 277, 475, 408), (278, 111, 304, 476), (165, 278, 476, 406), (279, 170, 339, 477), (125, 279, 477, 398), (280, 171, 341, 478), (168, 280, 478, 407), (281, 175, 345, 479), (172, 281, 479, 409), (282, 179, 349, 480), (176, 282, 480, 411), (283, 183, 353, 481), (180, 283, 481, 413), (284, 460, 187, 482), (184, 284, 482, 465), (285, 191, 355, 483), (188, 285, 483, 415), (159, 286, 484, 329), (286, 195, 358, 484), (287, 158, 402, 485), (199, 287, 485, 453), (461, 288, 486, 138), (288, 203, 360, 486), (289, 207, 362, 487), (204, 289, 487, 419), (211, 290, 488, 441), (290, 113, 448, 488), (291, 215, 370, 489), (212, 291, 489, 421), (292, 219, 374, 490), (216, 292, 490, 422), (293, 223, 378, 491), (220, 293, 491, 424), (294, 227, 382, 492), (224, 294, 492, 425), (295, 231, 386, 493), (228, 295, 493, 427), (531, 494, 495, 630), (528, 502, 503, 513), (672, 500, 501, 514), (525, 506, 497, 510), (519, 522, 594, 520), (518, 595, 516, 508), (668, 498, 499, 517), (570, 569, 657, 656), (550, 549, 658, 633), (613, 612, 659, 625), (566, 565, 660, 654), (546, 545, 661, 631), (609, 608, 662, 623), (605, 604, 663, 620), (560, 559, 664, 651), (543, 542, 665, 629), (601, 600, 666, 619), (597, 596, 667, 617), (554, 518, 508, 509), (521, 519, 520, 537), (509, 508, 519, 521), (508, 516, 522, 519), (553, 523, 524, 648), (523, 534, 533, 524), (498, 669, 507, 499), (499, 507, 670, 511), (622, 621, 645, 671), (646, 515, 506, 525), (500, 673, 505, 501), (494, 526, 544, 495), (501, 505, 526, 494), (564, 563, 674, 644), (502, 527, 504, 503), (497, 496, 527, 502), (510, 497, 502, 528), (513, 503, 512, 675), (556, 555, 676, 642), (539, 538, 677, 632), (584, 583, 678, 624), (568, 567, 679, 640), (548, 547, 680, 627), (580, 579, 681, 616), (552, 551, 682, 638), (536, 535, 683, 628), (576, 575, 684, 618), (558, 557, 685, 636), (541, 540, 686, 634), (572, 571, 687, 626), (574, 573, 688, 635), (578, 577, 689, 637), (582, 581, 690, 639), (586, 585, 691, 641), (503, 504, 692, 512), (588, 587, 693, 643), (530, 529, 561, 562), (590, 589, 529, 530), (514, 501, 494, 531), (506, 532, 496, 497), (515, 591, 532, 506), (593, 592, 694, 647), (517, 499, 511, 695), (599, 598, 696, 649), (603, 602, 697, 650), (607, 606, 698, 652), (611, 610, 699, 653), (615, 614, 700, 655), (282, 176, 639, 690), (165, 28, 541, 634), (183, 283, 691, 585), (168, 72, 574, 635), (283, 180, 641, 691), (169, 55, 558, 636), (460, 284, 692, 504), (172, 73, 578, 637), (284, 184, 512, 692), (173, 43, 552, 638), (191, 285, 693, 587), (176, 74, 582, 639), (285, 188, 643, 693), (177, 70, 568, 640), (286, 159, 561, 529), (180, 75, 586, 641), (195, 286, 529, 589), (181, 54, 556, 642), (158, 287, 531, 630), (188, 77, 588, 643), (287, 199, 514, 531), (189, 66, 564, 644), (288, 461, 496, 532), (192, 78, 590, 530), (203, 288, 532, 591), (62, 201, 645, 621), (207, 289, 694, 592), (202, 80, 515, 646), (289, 204, 647, 694), (204, 81, 593, 647), (290, 211, 517, 695), (205, 48, 553, 648), (113, 290, 695, 511), (82, 208, 522, 516), (215, 291, 696, 598), (212, 83, 599, 649), (291, 212, 649, 696), (216, 84, 603, 650), (219, 292, 697, 602), (217, 59, 560, 651), (292, 216, 650, 697), (220, 85, 607, 652), (223, 293, 698, 606), (224, 86, 611, 653), (293, 220, 652, 698), (225, 67, 566, 654), (227, 294, 699, 610), (228, 87, 615, 655), (294, 224, 653, 699), (229, 71, 570, 656), (231, 295, 700, 614), (167, 232, 657, 569), (295, 228, 655, 700), (232, 229, 656, 657), (127, 233, 658, 549), (233, 164, 633, 658), (230, 234, 659, 612), (234, 124, 625, 659), (163, 235, 660, 565), (235, 225, 654, 660), (123, 236, 661, 545), (236, 160, 631, 661), (226, 237, 662, 608), (237, 120, 623, 662), (222, 240, 663, 604), (9, 90, 533, 534), (240, 116, 620, 663), (16, 99, 535, 536), (155, 241, 664, 559), (26, 109, 521, 537), (241, 217, 651, 664), (27, 110, 538, 539), (115, 242, 665, 542), (28, 111, 540, 541), (242, 152, 629, 665), (114, 26, 537, 520), (218, 243, 666, 600), (29, 115, 542, 543), (243, 112, 619, 666), (119, 310, 495, 544), (214, 246, 667, 596), (31, 123, 545, 546), (246, 97, 617, 667), (25, 126, 547, 548), (211, 247, 668, 517), (32, 127, 549, 550), (247, 442, 498, 668), (43, 139, 551, 552), (149, 443, 518, 554), (48, 144, 523, 553), (443, 209, 595, 518), (53, 149, 554, 509), (250, 205, 648, 524), (54, 150, 555, 556), (90, 250, 524, 533), (55, 151, 557, 558), (251, 446, 507, 669), (59, 155, 559, 560), (442, 251, 669, 498), (159, 63, 562, 561), (446, 252, 670, 507), (66, 162, 563, 564), (252, 113, 511, 670), (67, 163, 565, 566), (254, 118, 622, 671), (70, 166, 567, 568), (201, 254, 671, 645), (71, 167, 569, 570), (98, 255, 525, 510), (69, 170, 571, 572), (255, 202, 646, 525), (72, 171, 573, 574), (199, 256, 672, 514), (52, 174, 575, 576), (256, 454, 500, 672), (73, 175, 577, 578), (260, 456, 505, 673), (41, 178, 579, 580), (454, 260, 673, 500), (74, 179, 581, 582), (261, 119, 544, 526), (65, 182, 583, 584), (456, 261, 526, 505), (75, 183, 585, 586), (162, 262, 674, 563), (77, 191, 587, 588), (262, 189, 644, 674), (63, 192, 530, 562), (265, 460, 504, 527), (78, 195, 589, 590), (461, 265, 527, 496), (80, 203, 591, 515), (790, 721, 185, 734), (789, 724, 57, 737), (788, 727, 76, 740), (787, 730, 210, 720), (786, 738, 117, 729), (785, 733, 210, 730), (784, 743, 712, 742), (783, 744, 713, 745), (782, 721, 703, 746), (781, 747, 711, 741), (780, 748, 714, 749), (779, 726, 708, 750), (778, 751, 702, 732), (777, 752, 715, 753), (776, 742, 712, 754), (775, 755, 710, 728), (774, 756, 716, 757), (773, 739, 709, 758), (772, 759, 707, 725), (771, 760, 717, 761), (770, 736, 706, 762), (769, 763, 704, 722), (768, 764, 718, 765), (767, 733, 703, 766), (764, 767, 766, 718), (702, 720, 767, 764), (720, 210, 733, 767), (719, 768, 765, 701), (249, 732, 768, 719), (732, 702, 764, 768), (731, 769, 722, 200), (701, 765, 769, 731), (765, 718, 763, 769), (760, 770, 762, 717), (704, 734, 770, 760), (734, 185, 736, 770), (723, 771, 761, 705), (200, 722, 771, 723), (722, 704, 760, 771), (735, 772, 725, 61), (705, 761, 772, 735), (761, 717, 759, 772), (756, 773, 758, 716), (707, 737, 773, 756), (737, 57, 739, 773), (726, 774, 757, 708), (61, 725, 774, 726), (725, 707, 756, 774), (738, 775, 728, 117), (708, 757, 775, 738), (757, 716, 755, 775), (752, 776, 754, 715), (710, 740, 776, 752), (740, 76, 742, 776), (729, 777, 753, 711), (117, 728, 777, 729), (728, 710, 752, 777), (741, 778, 732, 249), (711, 753, 778, 741), (753, 715, 751, 778), (748, 779, 750, 714), (705, 735, 779, 748), (735, 61, 726, 779), (731, 780, 749, 701), (200, 723, 780, 731), (723, 705, 748, 780), (719, 781, 741, 249), (701, 749, 781, 719), (749, 714, 747, 781), (744, 782, 746, 713), (706, 736, 782, 744), (736, 185, 721, 782), (739, 783, 745, 709), (57, 724, 783, 739), (724, 706, 744, 783), (727, 784, 742, 76), (709, 745, 784, 727), (745, 713, 743, 784), (743, 785, 730, 712), (713, 746, 785, 743), (746, 703, 733, 785), (747, 786, 729, 711), (714, 750, 786, 747), (750, 708, 738, 786), (751, 787, 720, 702), (715, 754, 787, 751), (754, 712, 730, 787), (755, 788, 740, 710), (716, 758, 788, 755), (758, 709, 727, 788), (759, 789, 737, 707), (717, 762, 789, 759), (762, 706, 724, 789), (763, 790, 734, 704), (718, 766, 790, 763), (766, 703, 721, 790), (791, 792, 794, 793), (793, 794, 798, 797), (797, 798, 796, 795), (795, 796, 792, 791), (793, 797, 795, 791), (798, 794, 792, 796)])
_uv = me_cube.uv_layers.new(name='UVMap')
_uv.uv.foreach_set('vector', [0.8543, 0.7293, 0.8692, 0.7293, 0.8692, 0.7442, 0.8543, 0.7442, 0.375, 0.75, 0.625, 0.75, 0.625, 1.0, 0.375, 1.0, 0.375, 0.0, 0.625, 0.0, 0.625, 0.25, 0.375, 0.25, 0.125, 0.5, 0.375, 0.5, 0.375, 0.75, 0.125, 0.75, 0.375, 0.5, 0.625, 0.5, 0.625, 0.75, 0.375, 0.75, 0.375, 0.25, 0.625, 0.25, 0.625, 0.5, 0.375, 0.5, 0.625, 0.5, 0.875, 0.5, 0.8692, 0.5058, 0.8543, 0.5058, 0.8394, 0.5058, 0.8245, 0.5058, 0.8096, 0.5058, 0.7947, 0.5058, 0.7798, 0.5058, 0.7649, 0.5058, 0.75, 0.5058, 0.7351, 0.5058, 0.7202, 0.5058, 0.7053, 0.5058, 0.6904, 0.5058, 0.6755, 0.5058, 0.6606, 0.5058, 0.6457, 0.5058, 0.6308, 0.5058, 0.875, 0.5, 0.875, 0.75, 0.8692, 0.7442, 0.8692, 0.7293, 0.8692, 0.7144, 0.8692, 0.6995, 0.8692, 0.6846, 0.8692, 0.6697, 0.8692, 0.6548, 0.8692, 0.6399, 0.8692, 0.625, 0.8692, 0.6101, 0.8692, 0.5952, 0.8692, 0.5803, 0.8692, 0.5654, 0.8692, 0.5505, 0.8692, 0.5356, 0.8692, 0.5207, 0.8692, 0.5058, 0.875, 0.75, 0.625, 0.75, 0.6308, 0.7442, 0.6457, 0.7442, 0.6606, 0.7442, 0.6755, 0.7442, 0.6904, 0.7442, 0.7053, 0.7442, 0.7202, 0.7442, 0.7351, 0.7442, 0.75, 0.7442, 0.7649, 0.7442, 0.7798, 0.7442, 0.7947, 0.7442, 0.8096, 0.7442, 0.8245, 0.7442, 0.8394, 0.7442, 0.8543, 0.7442, 0.8692, 0.7442, 0.625, 0.75, 0.625, 0.5, 0.6308, 0.5058, 0.6308, 0.5207, 0.6308, 0.5356, 0.6308, 0.5505, 0.6308, 0.5654, 0.6308, 0.5803, 0.6308, 0.5952, 0.6308, 0.6101, 0.6308, 0.625, 0.6308, 0.6399, 0.6308, 0.6548, 0.6308, 0.6697, 0.6308, 0.6846, 0.6308, 0.6995, 0.6308, 0.7144, 0.6308, 0.7293, 0.6308, 0.7442, 0.7351, 0.7293, 0.75, 0.7293, 0.75, 0.7442, 0.7351, 0.7442, 0.7351, 0.6101, 0.75, 0.6101, 0.75, 0.625, 0.7351, 0.625, 0.8543, 0.6101, 0.8692, 0.6101, 0.8692, 0.625, 0.8543, 0.625, 0.7947, 0.6101, 0.8096, 0.6101, 0.8096, 0.625, 0.7947, 0.625, 0.7947, 0.5505, 0.8096, 0.5505, 0.8096, 0.5654, 0.7947, 0.5654, 0.8543, 0.5505, 0.8692, 0.5505, 0.8692, 0.5654, 0.8543, 0.5654, 0.6755, 0.6101, 0.6904, 0.6101, 0.6904, 0.625, 0.6755, 0.625, 0.8107, 0.6985, 0.8107, 0.6857, 0.8107, 0.6857, 0.8107, 0.6985, 0.7351, 0.5505, 0.75, 0.5505, 0.75, 0.5654, 0.7351, 0.5654, 0.6755, 0.7293, 0.6904, 0.7293, 0.6904, 0.7442, 0.6755, 0.7442, 0.6755, 0.6697, 0.6904, 0.6697, 0.6904, 0.6846, 0.6755, 0.6846, 0.7351, 0.6697, 0.75, 0.6697, 0.75, 0.6846, 0.7351, 0.6846, 0.7947, 0.7293, 0.8096, 0.7293, 0.8096, 0.7442, 0.7947, 0.7442, 0.7947, 0.6697, 0.8096, 0.6697, 0.8096, 0.6846, 0.7947, 0.6846, 0.8543, 0.6697, 0.8692, 0.6697, 0.8692, 0.6846, 0.8543, 0.6846, 0.8245, 0.6697, 0.8394, 0.6697, 0.8394, 0.6846, 0.8245, 0.6846, 0.8245, 0.6399, 0.8394, 0.6399, 0.8394, 0.6548, 0.8245, 0.6548, 0.8543, 0.6399, 0.8692, 0.6399, 0.8692, 0.6548, 0.8543, 0.6548, 0.7649, 0.6697, 0.7798, 0.6697, 0.7798, 0.6846, 0.7649, 0.6846, 0.7649, 0.6399, 0.7798, 0.6399, 0.7798, 0.6548, 0.7649, 0.6548, 0.7947, 0.6399, 0.8096, 0.6399, 0.8096, 0.6548, 0.7947, 0.6548, 0.7649, 0.7293, 0.7798, 0.7293, 0.7798, 0.7442, 0.7649, 0.7442, 0.7649, 0.6995, 0.7798, 0.6995, 0.7798, 0.7144, 0.7649, 0.7144, 0.7947, 0.6995, 0.8096, 0.6995, 0.8096, 0.7144, 0.7947, 0.7144, 0.7053, 0.6697, 0.7202, 0.6697, 0.7202, 0.6846, 0.7053, 0.6846, 0.7053, 0.6399, 0.7202, 0.6399, 0.7202, 0.6548, 0.7053, 0.6548, 0.7351, 0.6399, 0.75, 0.6399, 0.75, 0.6548, 0.7351, 0.6548, 0.6457, 0.6697, 0.6606, 0.6697, 0.6606, 0.6846, 0.6457, 0.6846, 0.7936, 0.7155, 0.7936, 0.7283, 0.7936, 0.7283, 0.7936, 0.7155, 0.6755, 0.6399, 0.6904, 0.6399, 0.6904, 0.6548, 0.6755, 0.6548, 0.6457, 0.7293, 0.6606, 0.7293, 0.6606, 0.7442, 0.6457, 0.7442, 0.6457, 0.6995, 0.6606, 0.6995, 0.6606, 0.7144, 0.6457, 0.7144, 0.6755, 0.6995, 0.6904, 0.6995, 0.6904, 0.7144, 0.6755, 0.7144, 0.7053, 0.5505, 0.7202, 0.5505, 0.7202, 0.5654, 0.7053, 0.5654, 0.7053, 0.5207, 0.7202, 0.5207, 0.7202, 0.5356, 0.7053, 0.5356, 0.7351, 0.5207, 0.75, 0.5207, 0.75, 0.5356, 0.7351, 0.5356, 0.6457, 0.5505, 0.6606, 0.5505, 0.6606, 0.5654, 0.6457, 0.5654, 0.6457, 0.5207, 0.6606, 0.5207, 0.6606, 0.5356, 0.6457, 0.5356, 0.6914, 0.6388, 0.6914, 0.6261, 0.6914, 0.6261, 0.6914, 0.6388, 0.7936, 0.6686, 0.7809, 0.6686, 0.7809, 0.6686, 0.7936, 0.6686, 0.6457, 0.5803, 0.6606, 0.5803, 0.6606, 0.5952, 0.6457, 0.5952, 0.6755, 0.5803, 0.6904, 0.5803, 0.6904, 0.5952, 0.6755, 0.5952, 0.8245, 0.5505, 0.8394, 0.5505, 0.8394, 0.5654, 0.8245, 0.5654, 0.8245, 0.5207, 0.8394, 0.5207, 0.8394, 0.5356, 0.8245, 0.5356, 0.8543, 0.5207, 0.8692, 0.5207, 0.8692, 0.5356, 0.8543, 0.5356, 0.6914, 0.6985, 0.6914, 0.6857, 0.6914, 0.6857, 0.6914, 0.6985, 0.7936, 0.6559, 0.7936, 0.6686, 0.7936, 0.6686, 0.7936, 0.6559, 0.6904, 0.5643, 0.6765, 0.5643, 0.6765, 0.5643, 0.6904, 0.5643, 0.7649, 0.6101, 0.7798, 0.6101, 0.7798, 0.625, 0.7649, 0.625, 0.7649, 0.5803, 0.7798, 0.5803, 0.7798, 0.5952, 0.7649, 0.5952, 0.7947, 0.5803, 0.8096, 0.5803, 0.8096, 0.5952, 0.7947, 0.5952, 0.8245, 0.6101, 0.8394, 0.6101, 0.8394, 0.625, 0.8245, 0.625, 0.8245, 0.5803, 0.8394, 0.5803, 0.8394, 0.5952, 0.8245, 0.5952, 0.8543, 0.5803, 0.8692, 0.5803, 0.8692, 0.5952, 0.8543, 0.5952, 0.7053, 0.6101, 0.7202, 0.6101, 0.7202, 0.625, 0.7053, 0.625, 0.7053, 0.5803, 0.7202, 0.5803, 0.7202, 0.5952, 0.7053, 0.5952, 0.7351, 0.5803, 0.75, 0.5803, 0.75, 0.5952, 0.7351, 0.5952, 0.7053, 0.7293, 0.7202, 0.7293, 0.7202, 0.7442, 0.7053, 0.7442, 0.7053, 0.6995, 0.7202, 0.6995, 0.7202, 0.7144, 0.7053, 0.7144, 0.7351, 0.6995, 0.75, 0.6995, 0.75, 0.7144, 0.7351, 0.7144, 0.8245, 0.7293, 0.8394, 0.7293, 0.8394, 0.7442, 0.8245, 0.7442, 0.8245, 0.6995, 0.8394, 0.6995, 0.8394, 0.7144, 0.8245, 0.7144, 0.8543, 0.6995, 0.8692, 0.6995, 0.8692, 0.7144, 0.8543, 0.7144, 0.8394, 0.6995, 0.8543, 0.6995, 0.8543, 0.7144, 0.8394, 0.7144, 0.8533, 0.6686, 0.8405, 0.6686, 0.8405, 0.6686, 0.8533, 0.6686, 0.8543, 0.6846, 0.8692, 0.6846, 0.8692, 0.6995, 0.8543, 0.6995, 0.8096, 0.6995, 0.8245, 0.6995, 0.8245, 0.7144, 0.8096, 0.7144, 0.8107, 0.5792, 0.8107, 0.5664, 0.8107, 0.5664, 0.8107, 0.5792, 0.8245, 0.6846, 0.8394, 0.6846, 0.8394, 0.6995, 0.8245, 0.6995, 0.8096, 0.7293, 0.8245, 0.7293, 0.8245, 0.7442, 0.8096, 0.7442, 0.8533, 0.6559, 0.8533, 0.6686, 0.8533, 0.6686, 0.8533, 0.6559, 0.8245, 0.7144, 0.8394, 0.7144, 0.8394, 0.7293, 0.8245, 0.7293, 0.7202, 0.6995, 0.7351, 0.6995, 0.7351, 0.7144, 0.7202, 0.7144, 0.7511, 0.6388, 0.7511, 0.6261, 0.7511, 0.6261, 0.7511, 0.6388, 0.7351, 0.6846, 0.75, 0.6846, 0.75, 0.6995, 0.7351, 0.6995, 0.6904, 0.6995, 0.7053, 0.6995, 0.7053, 0.7144, 0.6904, 0.7144, 0.8235, 0.6686, 0.8107, 0.6686, 0.8107, 0.6686, 0.8235, 0.6686, 0.7053, 0.6846, 0.7202, 0.6846, 0.7202, 0.6995, 0.7053, 0.6995, 0.6904, 0.7293, 0.7053, 0.7293, 0.7053, 0.7442, 0.6904, 0.7442, 0.8543, 0.5068, 0.8682, 0.5068, 0.8682, 0.5068, 0.8543, 0.5068, 0.7053, 0.7144, 0.7202, 0.7144, 0.7202, 0.7293, 0.7053, 0.7293, 0.7202, 0.5803, 0.7351, 0.5803, 0.7351, 0.5952, 0.7202, 0.5952, 0.7202, 0.5654, 0.7351, 0.5654, 0.7351, 0.5803, 0.7202, 0.5803, 0.7351, 0.5654, 0.75, 0.5654, 0.75, 0.5803, 0.7351, 0.5803, 0.6904, 0.5803, 0.7053, 0.5803, 0.7053, 0.5952, 0.6904, 0.5952, 0.6904, 0.5654, 0.7053, 0.5654, 0.7053, 0.5803, 0.6904, 0.5803, 0.7053, 0.5654, 0.7202, 0.5654, 0.7202, 0.5803, 0.7053, 0.5803, 0.6904, 0.6101, 0.7053, 0.6101, 0.7053, 0.625, 0.6904, 0.625, 0.8235, 0.6559, 0.8235, 0.6686, 0.8235, 0.6686, 0.8235, 0.6559, 0.7053, 0.5952, 0.7202, 0.5952, 0.7202, 0.6101, 0.7053, 0.6101, 0.8394, 0.5803, 0.8543, 0.5803, 0.8543, 0.5952, 0.8394, 0.5952, 0.7511, 0.6985, 0.7511, 0.6857, 0.7511, 0.6857, 0.7511, 0.6985, 0.8543, 0.5654, 0.8692, 0.5654, 0.8692, 0.5803, 0.8543, 0.5803, 0.8096, 0.5803, 0.8245, 0.5803, 0.8245, 0.5952, 0.8096, 0.5952, 0.8235, 0.6388, 0.8107, 0.6388, 0.8107, 0.6388, 0.8235, 0.6388, 0.8245, 0.5654, 0.8394, 0.5654, 0.8394, 0.5803, 0.8245, 0.5803, 0.8096, 0.6101, 0.8245, 0.6101, 0.8245, 0.625, 0.8096, 0.625, 0.8107, 0.6686, 0.8107, 0.6559, 0.8107, 0.6559, 0.8107, 0.6686, 0.8245, 0.5952, 0.8394, 0.5952, 0.8394, 0.6101, 0.8245, 0.6101, 0.7798, 0.5803, 0.7947, 0.5803, 0.7947, 0.5952, 0.7798, 0.5952, 0.7798, 0.5654, 0.7947, 0.5654, 0.7947, 0.5803, 0.7798, 0.5803, 0.7947, 0.5654, 0.8096, 0.5654, 0.8096, 0.5803, 0.7947, 0.5803, 0.75, 0.5803, 0.7649, 0.5803, 0.7649, 0.5952, 0.75, 0.5952, 0.75, 0.5654, 0.7649, 0.5654, 0.7649, 0.5803, 0.75, 0.5803, 0.7649, 0.5654, 0.7798, 0.5654, 0.7798, 0.5803, 0.7649, 0.5803, 0.75, 0.6101, 0.7649, 0.6101, 0.7649, 0.625, 0.75, 0.625, 0.8235, 0.6261, 0.8235, 0.6388, 0.8235, 0.6388, 0.8235, 0.6261, 0.7649, 0.5952, 0.7798, 0.5952, 0.7798, 0.6101, 0.7649, 0.6101, 0.7798, 0.5207, 0.7947, 0.5207, 0.7947, 0.5356, 0.7798, 0.5356, 0.7798, 0.5058, 0.7947, 0.5058, 0.7947, 0.5207, 0.7798, 0.5207, 0.7947, 0.5058, 0.8096, 0.5058, 0.8096, 0.5207, 0.7947, 0.5207, 0.8107, 0.7283, 0.8107, 0.7155, 0.8107, 0.7155, 0.8107, 0.7283, 0.75, 0.5058, 0.7649, 0.5058, 0.7649, 0.5207, 0.75, 0.5207, 0.7649, 0.5058, 0.7798, 0.5058, 0.7798, 0.5207, 0.7649, 0.5207, 0.8533, 0.6388, 0.8405, 0.6388, 0.8405, 0.6388, 0.8533, 0.6388, 0.6914, 0.6686, 0.6914, 0.6559, 0.6914, 0.6559, 0.6914, 0.6686, 0.8533, 0.6261, 0.8533, 0.6388, 0.8533, 0.6388, 0.8533, 0.6261, 0.8394, 0.5207, 0.8543, 0.5207, 0.8543, 0.5356, 0.8394, 0.5356, 0.6914, 0.7283, 0.6914, 0.7155, 0.6914, 0.7155, 0.6914, 0.7283, 0.7638, 0.6686, 0.7511, 0.6686, 0.7511, 0.6686, 0.7638, 0.6686, 0.6467, 0.5664, 0.6595, 0.5664, 0.6595, 0.5664, 0.6467, 0.5664, 0.8096, 0.5058, 0.8245, 0.5058, 0.8245, 0.5207, 0.8096, 0.5207, 0.8245, 0.5058, 0.8394, 0.5058, 0.8394, 0.5207, 0.8245, 0.5207, 0.8096, 0.5505, 0.8245, 0.5505, 0.8245, 0.5654, 0.8096, 0.5654, 0.7638, 0.6559, 0.7638, 0.6686, 0.7638, 0.6686, 0.7638, 0.6559, 0.8245, 0.5356, 0.8394, 0.5356, 0.8394, 0.5505, 0.8245, 0.5505, 0.6606, 0.5803, 0.6755, 0.5803, 0.6755, 0.5952, 0.6606, 0.5952, 0.6606, 0.5654, 0.6755, 0.5654, 0.6755, 0.5803, 0.6606, 0.5803, 0.6755, 0.5654, 0.6904, 0.5654, 0.6904, 0.5803, 0.6755, 0.5803, 0.6308, 0.5803, 0.6457, 0.5803, 0.6457, 0.5952, 0.6308, 0.5952, 0.6308, 0.5654, 0.6457, 0.5654, 0.6457, 0.5803, 0.6308, 0.5803, 0.6914, 0.609, 0.6914, 0.5963, 0.6914, 0.5963, 0.6914, 0.609, 0.6308, 0.6101, 0.6457, 0.6101, 0.6457, 0.625, 0.6308, 0.625, 0.6308, 0.5952, 0.6457, 0.5952, 0.6457, 0.6101, 0.6308, 0.6101, 0.7638, 0.6388, 0.7511, 0.6388, 0.7511, 0.6388, 0.7638, 0.6388, 0.6606, 0.5207, 0.6755, 0.5207, 0.6755, 0.5356, 0.6606, 0.5356, 0.6606, 0.5058, 0.6755, 0.5058, 0.6755, 0.5207, 0.6606, 0.5207, 0.6755, 0.5058, 0.6904, 0.5058, 0.6904, 0.5207, 0.6755, 0.5207, 0.6308, 0.5207, 0.6457, 0.5207, 0.6457, 0.5356, 0.6308, 0.5356, 0.6308, 0.5058, 0.6457, 0.5058, 0.6457, 0.5207, 0.6308, 0.5207, 0.6457, 0.5058, 0.6606, 0.5058, 0.6606, 0.5207, 0.6457, 0.5207, 0.6308, 0.5505, 0.6457, 0.5505, 0.6457, 0.5654, 0.6308, 0.5654, 0.6308, 0.5356, 0.6457, 0.5356, 0.6457, 0.5505, 0.6308, 0.5505, 0.6457, 0.5356, 0.6606, 0.5356, 0.6606, 0.5505, 0.6457, 0.5505, 0.7202, 0.5207, 0.7351, 0.5207, 0.7351, 0.5356, 0.7202, 0.5356, 0.7202, 0.5058, 0.7351, 0.5058, 0.7351, 0.5207, 0.7202, 0.5207, 0.7351, 0.5058, 0.75, 0.5058, 0.75, 0.5207, 0.7351, 0.5207, 0.7787, 0.5643, 0.7649, 0.5643, 0.7649, 0.5643, 0.7787, 0.5643, 0.6904, 0.5058, 0.7053, 0.5058, 0.7053, 0.5207, 0.6904, 0.5207, 0.7053, 0.5058, 0.7202, 0.5058, 0.7202, 0.5207, 0.7053, 0.5207, 0.7638, 0.6261, 0.7638, 0.6388, 0.7638, 0.6388, 0.7638, 0.6261, 0.8107, 0.609, 0.8107, 0.5963, 0.8107, 0.5963, 0.8107, 0.609, 0.7053, 0.5356, 0.7202, 0.5356, 0.7202, 0.5505, 0.7053, 0.5505, 0.6606, 0.6995, 0.6755, 0.6995, 0.6755, 0.7144, 0.6606, 0.7144, 0.7936, 0.6388, 0.7809, 0.6388, 0.7809, 0.6388, 0.7936, 0.6388, 0.6755, 0.6846, 0.6904, 0.6846, 0.6904, 0.6995, 0.6755, 0.6995, 0.6308, 0.6995, 0.6457, 0.6995, 0.6457, 0.7144, 0.6308, 0.7144, 0.6308, 0.6846, 0.6457, 0.6846, 0.6457, 0.6995, 0.6308, 0.6995, 0.6457, 0.6846, 0.6606, 0.6846, 0.6606, 0.6995, 0.6457, 0.6995, 0.6308, 0.7293, 0.6457, 0.7293, 0.6457, 0.7442, 0.6308, 0.7442, 0.6308, 0.7144, 0.6457, 0.7144, 0.6457, 0.7293, 0.6308, 0.7293, 0.6457, 0.7144, 0.6606, 0.7144, 0.6606, 0.7293, 0.6457, 0.7293, 0.7511, 0.5505, 0.7511, 0.5356, 0.7511, 0.5356, 0.7511, 0.5505, 0.7936, 0.6261, 0.7936, 0.6388, 0.7936, 0.6388, 0.7936, 0.6261, 0.6755, 0.625, 0.6904, 0.625, 0.6904, 0.6399, 0.6755, 0.6399, 0.6308, 0.6399, 0.6457, 0.6399, 0.6457, 0.6548, 0.6308, 0.6548, 0.6308, 0.625, 0.6457, 0.625, 0.6457, 0.6399, 0.6308, 0.6399, 0.7511, 0.6686, 0.7511, 0.6559, 0.7511, 0.6559, 0.7511, 0.6686, 0.6308, 0.6697, 0.6457, 0.6697, 0.6457, 0.6846, 0.6308, 0.6846, 0.6308, 0.6548, 0.6457, 0.6548, 0.6457, 0.6697, 0.6308, 0.6697, 0.7638, 0.7283, 0.7511, 0.7283, 0.7511, 0.7283, 0.7638, 0.7283, 0.7202, 0.6399, 0.7351, 0.6399, 0.7351, 0.6548, 0.7202, 0.6548, 0.7511, 0.609, 0.7511, 0.5963, 0.7511, 0.5963, 0.7511, 0.609, 0.7351, 0.625, 0.75, 0.625, 0.75, 0.6399, 0.7351, 0.6399, 0.6904, 0.6399, 0.7053, 0.6399, 0.7053, 0.6548, 0.6904, 0.6548, 0.7638, 0.7155, 0.7638, 0.7283, 0.7638, 0.7283, 0.7638, 0.7155, 0.7053, 0.625, 0.7202, 0.625, 0.7202, 0.6399, 0.7053, 0.6399, 0.6904, 0.6697, 0.7053, 0.6697, 0.7053, 0.6846, 0.6904, 0.6846, 0.7511, 0.7283, 0.7511, 0.7155, 0.7511, 0.7155, 0.7511, 0.7283, 0.7053, 0.6548, 0.7202, 0.6548, 0.7202, 0.6697, 0.7053, 0.6697, 0.7798, 0.6995, 0.7947, 0.6995, 0.7947, 0.7144, 0.7798, 0.7144, 0.7638, 0.6985, 0.7511, 0.6985, 0.7511, 0.6985, 0.7638, 0.6985, 0.7947, 0.6846, 0.8096, 0.6846, 0.8096, 0.6995, 0.7947, 0.6995, 0.75, 0.6995, 0.7649, 0.6995, 0.7649, 0.7144, 0.75, 0.7144, 0.8405, 0.7155, 0.8533, 0.7155, 0.8533, 0.7155, 0.8405, 0.7155, 0.7649, 0.6846, 0.7798, 0.6846, 0.7798, 0.6995, 0.7649, 0.6995, 0.75, 0.7293, 0.7649, 0.7293, 0.7649, 0.7442, 0.75, 0.7442, 0.7638, 0.6857, 0.7638, 0.6985, 0.7638, 0.6985, 0.7638, 0.6857, 0.7649, 0.7144, 0.7798, 0.7144, 0.7798, 0.7293, 0.7649, 0.7293, 0.7798, 0.6399, 0.7947, 0.6399, 0.7947, 0.6548, 0.7798, 0.6548, 0.8107, 0.7155, 0.8235, 0.7155, 0.8235, 0.7155, 0.8107, 0.7155, 0.7947, 0.625, 0.8096, 0.625, 0.8096, 0.6399, 0.7947, 0.6399, 0.75, 0.6399, 0.7649, 0.6399, 0.7649, 0.6548, 0.75, 0.6548, 0.7936, 0.6985, 0.7809, 0.6985, 0.7809, 0.6985, 0.7936, 0.6985, 0.7649, 0.625, 0.7798, 0.625, 0.7798, 0.6399, 0.7649, 0.6399, 0.75, 0.6697, 0.7649, 0.6697, 0.7649, 0.6846, 0.75, 0.6846, 0.7213, 0.7155, 0.734, 0.7155, 0.734, 0.7155, 0.7213, 0.7155, 0.7649, 0.6548, 0.7798, 0.6548, 0.7798, 0.6697, 0.7649, 0.6697, 0.8394, 0.6399, 0.8543, 0.6399, 0.8543, 0.6548, 0.8394, 0.6548, 0.7936, 0.6857, 0.7936, 0.6985, 0.7936, 0.6985, 0.7936, 0.6857, 0.8543, 0.625, 0.8692, 0.625, 0.8692, 0.6399, 0.8543, 0.6399, 0.8096, 0.6399, 0.8245, 0.6399, 0.8245, 0.6548, 0.8096, 0.6548, 0.6914, 0.7155, 0.7042, 0.7155, 0.7042, 0.7155, 0.6914, 0.7155, 0.8245, 0.625, 0.8394, 0.625, 0.8394, 0.6399, 0.8245, 0.6399, 0.8096, 0.6697, 0.8245, 0.6697, 0.8245, 0.6846, 0.8096, 0.6846, 0.7042, 0.6686, 0.6914, 0.6686, 0.6914, 0.6686, 0.7042, 0.6686, 0.8245, 0.6548, 0.8394, 0.6548, 0.8394, 0.6697, 0.8245, 0.6697, 0.8394, 0.6697, 0.8543, 0.6697, 0.8543, 0.6846, 0.8394, 0.6846, 0.7213, 0.5963, 0.734, 0.5963, 0.734, 0.5963, 0.7213, 0.5963, 0.8543, 0.6548, 0.8692, 0.6548, 0.8692, 0.6697, 0.8543, 0.6697, 0.7798, 0.6697, 0.7947, 0.6697, 0.7947, 0.6846, 0.7798, 0.6846, 0.7042, 0.6559, 0.7042, 0.6686, 0.7042, 0.6686, 0.7042, 0.6559, 0.7947, 0.6548, 0.8096, 0.6548, 0.8096, 0.6697, 0.7947, 0.6697, 0.7798, 0.7293, 0.7947, 0.7293, 0.7947, 0.7442, 0.7798, 0.7442, 0.6914, 0.5963, 0.7042, 0.5963, 0.7042, 0.5963, 0.6914, 0.5963, 0.7947, 0.7144, 0.8096, 0.7144, 0.8096, 0.7293, 0.7947, 0.7293, 0.7202, 0.6697, 0.7351, 0.6697, 0.7351, 0.6846, 0.7202, 0.6846, 0.7042, 0.6388, 0.6914, 0.6388, 0.6914, 0.6388, 0.7042, 0.6388, 0.7351, 0.6548, 0.75, 0.6548, 0.75, 0.6697, 0.7351, 0.6697, 0.6606, 0.6697, 0.6755, 0.6697, 0.6755, 0.6846, 0.6606, 0.6846, 0.8405, 0.5963, 0.8533, 0.5963, 0.8533, 0.5963, 0.8405, 0.5963, 0.6755, 0.6548, 0.6904, 0.6548, 0.6904, 0.6697, 0.6755, 0.6697, 0.6606, 0.7293, 0.6755, 0.7293, 0.6755, 0.7442, 0.6606, 0.7442, 0.7042, 0.6261, 0.7042, 0.6388, 0.7042, 0.6388, 0.7042, 0.6261, 0.6755, 0.7144, 0.6904, 0.7144, 0.6904, 0.7293, 0.6755, 0.7293, 0.8107, 0.5963, 0.8235, 0.5963, 0.8235, 0.5963, 0.8107, 0.5963, 0.734, 0.6388, 0.7213, 0.6388, 0.7213, 0.6388, 0.734, 0.6388, 0.7351, 0.5356, 0.75, 0.5356, 0.75, 0.5505, 0.7351, 0.5505, 0.6606, 0.5505, 0.6755, 0.5505, 0.6755, 0.5654, 0.6606, 0.5654, 0.6606, 0.5356, 0.6755, 0.5356, 0.6755, 0.5505, 0.6606, 0.5505, 0.7809, 0.5963, 0.7936, 0.5963, 0.7936, 0.5963, 0.7809, 0.5963, 0.734, 0.6261, 0.734, 0.6388, 0.734, 0.6388, 0.734, 0.6261, 0.7511, 0.5963, 0.7638, 0.5963, 0.7638, 0.5963, 0.7511, 0.5963, 0.6755, 0.5952, 0.6904, 0.5952, 0.6904, 0.6101, 0.6755, 0.6101, 0.8394, 0.5505, 0.8543, 0.5505, 0.8543, 0.5654, 0.8394, 0.5654, 0.6606, 0.6686, 0.6467, 0.6686, 0.6467, 0.6686, 0.6606, 0.6686, 0.8543, 0.5356, 0.8692, 0.5356, 0.8692, 0.5505, 0.8543, 0.5505, 0.7798, 0.5505, 0.7947, 0.5505, 0.7947, 0.5654, 0.7798, 0.5654, 0.7798, 0.5356, 0.7947, 0.5356, 0.7947, 0.5505, 0.7798, 0.5505, 0.7787, 0.5217, 0.7787, 0.5356, 0.7787, 0.5356, 0.7787, 0.5217, 0.7798, 0.6101, 0.7947, 0.6101, 0.7947, 0.625, 0.7798, 0.625, 0.6467, 0.6686, 0.6467, 0.6548, 0.6467, 0.6548, 0.6467, 0.6686, 0.7947, 0.5952, 0.8096, 0.5952, 0.8096, 0.6101, 0.7947, 0.6101, 0.8394, 0.6101, 0.8543, 0.6101, 0.8543, 0.625, 0.8394, 0.625, 0.7787, 0.5505, 0.7787, 0.5643, 0.7787, 0.5643, 0.7787, 0.5505, 0.8543, 0.5952, 0.8692, 0.5952, 0.8692, 0.6101, 0.8543, 0.6101, 0.7202, 0.6101, 0.7351, 0.6101, 0.7351, 0.625, 0.7202, 0.625, 0.6467, 0.6399, 0.6467, 0.625, 0.6467, 0.625, 0.6467, 0.6399, 0.7351, 0.5952, 0.75, 0.5952, 0.75, 0.6101, 0.7351, 0.6101, 0.7202, 0.7293, 0.7351, 0.7293, 0.7351, 0.7442, 0.7202, 0.7442, 0.8405, 0.5366, 0.8533, 0.5366, 0.8533, 0.5366, 0.8405, 0.5366, 0.7351, 0.7144, 0.75, 0.7144, 0.75, 0.7293, 0.7351, 0.7293, 0.8394, 0.7293, 0.8543, 0.7293, 0.8543, 0.7442, 0.8394, 0.7442, 0.6467, 0.6548, 0.6467, 0.6399, 0.6467, 0.6399, 0.6467, 0.6548, 0.8543, 0.7144, 0.8692, 0.7144, 0.8692, 0.7293, 0.8543, 0.7293, 0.8682, 0.5196, 0.8682, 0.5068, 0.8692, 0.5058, 0.8692, 0.5207, 0.7638, 0.6261, 0.7511, 0.6261, 0.75, 0.625, 0.7649, 0.625, 0.7511, 0.5505, 0.7511, 0.5643, 0.75, 0.5654, 0.75, 0.5505, 0.7042, 0.6261, 0.6914, 0.6261, 0.6904, 0.625, 0.7053, 0.625, 0.8235, 0.6261, 0.8107, 0.6261, 0.8096, 0.625, 0.8245, 0.625, 0.7511, 0.5643, 0.7649, 0.5643, 0.7649, 0.5654, 0.75, 0.5654, 0.8235, 0.5664, 0.8107, 0.5664, 0.8096, 0.5654, 0.8245, 0.5654, 0.6904, 0.5643, 0.7042, 0.5643, 0.7053, 0.5654, 0.6904, 0.5654, 0.7042, 0.6857, 0.6914, 0.6857, 0.6904, 0.6846, 0.7053, 0.6846, 0.7638, 0.6857, 0.7511, 0.6857, 0.75, 0.6846, 0.7649, 0.6846, 0.8235, 0.6857, 0.8107, 0.6857, 0.8096, 0.6846, 0.8245, 0.6846, 0.7936, 0.6261, 0.7809, 0.6261, 0.7798, 0.625, 0.7947, 0.625, 0.8543, 0.5068, 0.8405, 0.5068, 0.8394, 0.5058, 0.8543, 0.5058, 0.7511, 0.5217, 0.7511, 0.5356, 0.75, 0.5356, 0.75, 0.5207, 0.734, 0.6261, 0.7213, 0.6261, 0.7202, 0.625, 0.7351, 0.625, 0.8533, 0.6261, 0.8405, 0.6261, 0.8394, 0.625, 0.8543, 0.625, 0.8533, 0.5664, 0.8405, 0.5664, 0.8394, 0.5654, 0.8543, 0.5654, 0.7213, 0.5643, 0.734, 0.5643, 0.7351, 0.5654, 0.7202, 0.5654, 0.6744, 0.6857, 0.6616, 0.6857, 0.6606, 0.6846, 0.6755, 0.6846, 0.734, 0.6857, 0.7213, 0.6857, 0.7202, 0.6846, 0.7351, 0.6846, 0.7936, 0.6857, 0.7809, 0.6857, 0.7798, 0.6846, 0.7947, 0.6846, 0.8533, 0.6857, 0.8405, 0.6857, 0.8394, 0.6846, 0.8543, 0.6846, 0.8235, 0.6559, 0.8107, 0.6559, 0.8096, 0.6548, 0.8245, 0.6548, 0.8533, 0.6559, 0.8405, 0.6559, 0.8394, 0.6548, 0.8543, 0.6548, 0.7638, 0.6559, 0.7511, 0.6559, 0.75, 0.6548, 0.7649, 0.6548, 0.7936, 0.6559, 0.7809, 0.6559, 0.7798, 0.6548, 0.7947, 0.6548, 0.7638, 0.7155, 0.7511, 0.7155, 0.75, 0.7144, 0.7649, 0.7144, 0.7936, 0.7155, 0.7809, 0.7155, 0.7798, 0.7144, 0.7947, 0.7144, 0.7042, 0.6559, 0.6914, 0.6559, 0.6904, 0.6548, 0.7053, 0.6548, 0.734, 0.6559, 0.7213, 0.6559, 0.7202, 0.6548, 0.7351, 0.6548, 0.6744, 0.7155, 0.6616, 0.7155, 0.6606, 0.7144, 0.6755, 0.7144, 0.7213, 0.5505, 0.7213, 0.5643, 0.7202, 0.5654, 0.7202, 0.5505, 0.734, 0.5366, 0.7213, 0.5366, 0.7202, 0.5356, 0.7351, 0.5356, 0.6744, 0.5963, 0.6606, 0.5963, 0.6606, 0.5952, 0.6755, 0.5952, 0.8533, 0.5366, 0.8405, 0.5366, 0.8394, 0.5356, 0.8543, 0.5356, 0.7787, 0.5643, 0.7787, 0.5505, 0.7798, 0.5505, 0.7798, 0.5654, 0.7787, 0.5356, 0.7787, 0.5217, 0.7798, 0.5207, 0.7798, 0.5356, 0.7638, 0.5963, 0.7511, 0.5963, 0.75, 0.5952, 0.7649, 0.5952, 0.7936, 0.5963, 0.7809, 0.5963, 0.7798, 0.5952, 0.7947, 0.5952, 0.8235, 0.5963, 0.8107, 0.5963, 0.8096, 0.5952, 0.8245, 0.5952, 0.8533, 0.5963, 0.8405, 0.5963, 0.8394, 0.5952, 0.8543, 0.5952, 0.7042, 0.5963, 0.6914, 0.5963, 0.6904, 0.5952, 0.7053, 0.5952, 0.734, 0.5963, 0.7213, 0.5963, 0.7202, 0.5952, 0.7351, 0.5952, 0.7042, 0.7155, 0.6914, 0.7155, 0.6904, 0.7144, 0.7053, 0.7144, 0.734, 0.7155, 0.7213, 0.7155, 0.7202, 0.7144, 0.7351, 0.7144, 0.8235, 0.7155, 0.8107, 0.7155, 0.8096, 0.7144, 0.8245, 0.7144, 0.8533, 0.7155, 0.8405, 0.7155, 0.8394, 0.7144, 0.8543, 0.7144, 0.7511, 0.7155, 0.7511, 0.7283, 0.75, 0.7293, 0.75, 0.7144, 0.7511, 0.5963, 0.7511, 0.609, 0.75, 0.6101, 0.75, 0.5952, 0.7511, 0.6559, 0.7511, 0.6686, 0.75, 0.6697, 0.75, 0.6548, 0.7511, 0.5356, 0.7511, 0.5505, 0.75, 0.5505, 0.75, 0.5356, 0.8107, 0.5963, 0.8107, 0.609, 0.8096, 0.6101, 0.8096, 0.5952, 0.7649, 0.5643, 0.7787, 0.5643, 0.7798, 0.5654, 0.7649, 0.5654, 0.6914, 0.5963, 0.6914, 0.609, 0.6904, 0.6101, 0.6904, 0.5952, 0.6595, 0.5664, 0.6467, 0.5664, 0.6457, 0.5654, 0.6606, 0.5654, 0.6914, 0.7155, 0.6914, 0.7283, 0.6904, 0.7293, 0.6904, 0.7144, 0.6914, 0.6559, 0.6914, 0.6686, 0.6904, 0.6697, 0.6904, 0.6548, 0.8107, 0.7155, 0.8107, 0.7283, 0.8096, 0.7293, 0.8096, 0.7144, 0.8107, 0.6559, 0.8107, 0.6686, 0.8096, 0.6697, 0.8096, 0.6548, 0.7511, 0.6857, 0.7511, 0.6985, 0.75, 0.6995, 0.75, 0.6846, 0.8682, 0.5068, 0.8543, 0.5068, 0.8543, 0.5058, 0.8692, 0.5058, 0.7511, 0.6261, 0.7511, 0.6388, 0.75, 0.6399, 0.75, 0.625, 0.8107, 0.5664, 0.8107, 0.5792, 0.8096, 0.5803, 0.8096, 0.5654, 0.6765, 0.5643, 0.6904, 0.5643, 0.6904, 0.5654, 0.6755, 0.5654, 0.6914, 0.6857, 0.6914, 0.6985, 0.6904, 0.6995, 0.6904, 0.6846, 0.6914, 0.6261, 0.6914, 0.6388, 0.6904, 0.6399, 0.6904, 0.625, 0.8107, 0.6857, 0.8107, 0.6985, 0.8096, 0.6995, 0.8096, 0.6846, 0.8107, 0.6261, 0.8107, 0.6388, 0.8096, 0.6399, 0.8096, 0.625, 0.8405, 0.6559, 0.8405, 0.6686, 0.8394, 0.6697, 0.8394, 0.6548, 0.8405, 0.6261, 0.8405, 0.6388, 0.8394, 0.6399, 0.8394, 0.625, 0.7809, 0.6559, 0.7809, 0.6686, 0.7798, 0.6697, 0.7798, 0.6548, 0.7809, 0.6261, 0.7809, 0.6388, 0.7798, 0.6399, 0.7798, 0.625, 0.7809, 0.7155, 0.7809, 0.7283, 0.7798, 0.7293, 0.7798, 0.7144, 0.7809, 0.6857, 0.7809, 0.6985, 0.7798, 0.6995, 0.7798, 0.6846, 0.7213, 0.6559, 0.7213, 0.6686, 0.7202, 0.6697, 0.7202, 0.6548, 0.7213, 0.6261, 0.7213, 0.6388, 0.7202, 0.6399, 0.7202, 0.625, 0.6616, 0.7155, 0.6616, 0.7283, 0.6606, 0.7293, 0.6606, 0.7144, 0.6616, 0.6857, 0.6616, 0.6985, 0.6606, 0.6995, 0.6606, 0.6846, 0.7213, 0.5366, 0.7213, 0.5505, 0.7202, 0.5505, 0.7202, 0.5356, 0.6595, 0.5792, 0.6595, 0.5664, 0.6606, 0.5654, 0.6606, 0.5803, 0.6606, 0.5963, 0.6467, 0.5963, 0.6457, 0.5952, 0.6606, 0.5952, 0.8405, 0.5366, 0.8405, 0.5494, 0.8394, 0.5505, 0.8394, 0.5356, 0.8405, 0.5068, 0.8405, 0.5196, 0.8394, 0.5207, 0.8394, 0.5058, 0.7787, 0.5505, 0.7787, 0.5356, 0.7798, 0.5356, 0.7798, 0.5505, 0.7809, 0.5963, 0.7809, 0.609, 0.7798, 0.6101, 0.7798, 0.5952, 0.8405, 0.5963, 0.8405, 0.609, 0.8394, 0.6101, 0.8394, 0.5952, 0.8405, 0.5664, 0.8405, 0.5792, 0.8394, 0.5803, 0.8394, 0.5654, 0.7213, 0.5963, 0.7213, 0.609, 0.7202, 0.6101, 0.7202, 0.5952, 0.7213, 0.7155, 0.7213, 0.7283, 0.7202, 0.7293, 0.7202, 0.7144, 0.7213, 0.6857, 0.7213, 0.6985, 0.7202, 0.6995, 0.7202, 0.6846, 0.8405, 0.7155, 0.8405, 0.7283, 0.8394, 0.7293, 0.8394, 0.7144, 0.8405, 0.6857, 0.8405, 0.6985, 0.8394, 0.6995, 0.8394, 0.6846, 0.8533, 0.6985, 0.8533, 0.6857, 0.8543, 0.6846, 0.8543, 0.6995, 0.8405, 0.6985, 0.8533, 0.6985, 0.8543, 0.6995, 0.8394, 0.6995, 0.8235, 0.6985, 0.8235, 0.6857, 0.8245, 0.6846, 0.8245, 0.6995, 0.8107, 0.6985, 0.8235, 0.6985, 0.8245, 0.6995, 0.8096, 0.6995, 0.8235, 0.7283, 0.8235, 0.7155, 0.8245, 0.7144, 0.8245, 0.7293, 0.8107, 0.7283, 0.8235, 0.7283, 0.8245, 0.7293, 0.8096, 0.7293, 0.734, 0.6985, 0.734, 0.6857, 0.7351, 0.6846, 0.7351, 0.6995, 0.7213, 0.6985, 0.734, 0.6985, 0.7351, 0.6995, 0.7202, 0.6995, 0.7042, 0.6985, 0.7042, 0.6857, 0.7053, 0.6846, 0.7053, 0.6995, 0.6914, 0.6985, 0.7042, 0.6985, 0.7053, 0.6995, 0.6904, 0.6995, 0.7042, 0.7283, 0.7042, 0.7155, 0.7053, 0.7144, 0.7053, 0.7293, 0.6914, 0.7283, 0.7042, 0.7283, 0.7053, 0.7293, 0.6904, 0.7293, 0.7042, 0.609, 0.7042, 0.5963, 0.7053, 0.5952, 0.7053, 0.6101, 0.6914, 0.609, 0.7042, 0.609, 0.7053, 0.6101, 0.6904, 0.6101, 0.8533, 0.5792, 0.8533, 0.5664, 0.8543, 0.5654, 0.8543, 0.5803, 0.8405, 0.5792, 0.8533, 0.5792, 0.8543, 0.5803, 0.8394, 0.5803, 0.8235, 0.5792, 0.8235, 0.5664, 0.8245, 0.5654, 0.8245, 0.5803, 0.8107, 0.5792, 0.8235, 0.5792, 0.8245, 0.5803, 0.8096, 0.5803, 0.8235, 0.609, 0.8235, 0.5963, 0.8245, 0.5952, 0.8245, 0.6101, 0.8107, 0.609, 0.8235, 0.609, 0.8245, 0.6101, 0.8096, 0.6101, 0.7638, 0.609, 0.7638, 0.5963, 0.7649, 0.5952, 0.7649, 0.6101, 0.7511, 0.609, 0.7638, 0.609, 0.7649, 0.6101, 0.75, 0.6101, 0.7958, 0.5217, 0.7958, 0.5356, 0.7947, 0.5356, 0.7947, 0.5207, 0.8096, 0.5217, 0.7958, 0.5217, 0.7947, 0.5207, 0.8096, 0.5207, 0.7649, 0.5217, 0.7511, 0.5217, 0.75, 0.5207, 0.7649, 0.5207, 0.7787, 0.5217, 0.7649, 0.5217, 0.7649, 0.5207, 0.7798, 0.5207, 0.8405, 0.5196, 0.8543, 0.5196, 0.8543, 0.5207, 0.8394, 0.5207, 0.8543, 0.5196, 0.8682, 0.5196, 0.8692, 0.5207, 0.8543, 0.5207, 0.8235, 0.5356, 0.8235, 0.5217, 0.8245, 0.5207, 0.8245, 0.5356, 0.8235, 0.5217, 0.8096, 0.5217, 0.8096, 0.5207, 0.8245, 0.5207, 0.8235, 0.5494, 0.8235, 0.5356, 0.8245, 0.5356, 0.8245, 0.5505, 0.8096, 0.5494, 0.8235, 0.5494, 0.8245, 0.5505, 0.8096, 0.5505, 0.6467, 0.5664, 0.6467, 0.5792, 0.6457, 0.5803, 0.6457, 0.5654, 0.6467, 0.5792, 0.6595, 0.5792, 0.6606, 0.5803, 0.6457, 0.5803, 0.6467, 0.6101, 0.6467, 0.625, 0.6457, 0.625, 0.6457, 0.6101, 0.6467, 0.5963, 0.6467, 0.6101, 0.6457, 0.6101, 0.6457, 0.5952, 0.6765, 0.5217, 0.6765, 0.5356, 0.6755, 0.5356, 0.6755, 0.5207, 0.6904, 0.5217, 0.6765, 0.5217, 0.6755, 0.5207, 0.6904, 0.5207, 0.7042, 0.5356, 0.7042, 0.5217, 0.7053, 0.5207, 0.7053, 0.5356, 0.7042, 0.5217, 0.6904, 0.5217, 0.6904, 0.5207, 0.7053, 0.5207, 0.7042, 0.5643, 0.7042, 0.5505, 0.7053, 0.5505, 0.7053, 0.5654, 0.7042, 0.5505, 0.7042, 0.5356, 0.7053, 0.5356, 0.7053, 0.5505, 0.6744, 0.6985, 0.6744, 0.6857, 0.6755, 0.6846, 0.6755, 0.6995, 0.6616, 0.6985, 0.6744, 0.6985, 0.6755, 0.6995, 0.6606, 0.6995, 0.6744, 0.6548, 0.6744, 0.6399, 0.6755, 0.6399, 0.6755, 0.6548, 0.6744, 0.6399, 0.6744, 0.625, 0.6755, 0.625, 0.6755, 0.6399, 0.6467, 0.6399, 0.6467, 0.6548, 0.6457, 0.6548, 0.6457, 0.6399, 0.6467, 0.625, 0.6467, 0.6399, 0.6457, 0.6399, 0.6457, 0.625, 0.6467, 0.6548, 0.6467, 0.6686, 0.6457, 0.6697, 0.6457, 0.6548, 0.6467, 0.6686, 0.6606, 0.6686, 0.6606, 0.6697, 0.6457, 0.6697, 0.734, 0.6388, 0.734, 0.6261, 0.7351, 0.625, 0.7351, 0.6399, 0.7213, 0.6388, 0.734, 0.6388, 0.7351, 0.6399, 0.7202, 0.6399, 0.7042, 0.6388, 0.7042, 0.6261, 0.7053, 0.625, 0.7053, 0.6399, 0.6914, 0.6388, 0.7042, 0.6388, 0.7053, 0.6399, 0.6904, 0.6399, 0.7042, 0.6686, 0.7042, 0.6559, 0.7053, 0.6548, 0.7053, 0.6697, 0.6914, 0.6686, 0.7042, 0.6686, 0.7053, 0.6697, 0.6904, 0.6697, 0.7936, 0.6985, 0.7936, 0.6857, 0.7947, 0.6846, 0.7947, 0.6995, 0.7809, 0.6985, 0.7936, 0.6985, 0.7947, 0.6995, 0.7798, 0.6995, 0.7638, 0.6985, 0.7638, 0.6857, 0.7649, 0.6846, 0.7649, 0.6995, 0.7511, 0.6985, 0.7638, 0.6985, 0.7649, 0.6995, 0.75, 0.6995, 0.7638, 0.7283, 0.7638, 0.7155, 0.7649, 0.7144, 0.7649, 0.7293, 0.7511, 0.7283, 0.7638, 0.7283, 0.7649, 0.7293, 0.75, 0.7293, 0.7936, 0.6388, 0.7936, 0.6261, 0.7947, 0.625, 0.7947, 0.6399, 0.7809, 0.6388, 0.7936, 0.6388, 0.7947, 0.6399, 0.7798, 0.6399, 0.7638, 0.6388, 0.7638, 0.6261, 0.7649, 0.625, 0.7649, 0.6399, 0.7511, 0.6388, 0.7638, 0.6388, 0.7649, 0.6399, 0.75, 0.6399, 0.7638, 0.6686, 0.7638, 0.6559, 0.7649, 0.6548, 0.7649, 0.6697, 0.7511, 0.6686, 0.7638, 0.6686, 0.7649, 0.6697, 0.75, 0.6697, 0.8533, 0.6388, 0.8533, 0.6261, 0.8543, 0.625, 0.8543, 0.6399, 0.8405, 0.6388, 0.8533, 0.6388, 0.8543, 0.6399, 0.8394, 0.6399, 0.8235, 0.6388, 0.8235, 0.6261, 0.8245, 0.625, 0.8245, 0.6399, 0.8107, 0.6388, 0.8235, 0.6388, 0.8245, 0.6399, 0.8096, 0.6399, 0.8235, 0.6686, 0.8235, 0.6559, 0.8245, 0.6548, 0.8245, 0.6697, 0.8107, 0.6686, 0.8235, 0.6686, 0.8245, 0.6697, 0.8096, 0.6697, 0.8533, 0.6686, 0.8533, 0.6559, 0.8543, 0.6548, 0.8543, 0.6697, 0.8405, 0.6686, 0.8533, 0.6686, 0.8543, 0.6697, 0.8394, 0.6697, 0.7936, 0.6686, 0.7936, 0.6559, 0.7947, 0.6548, 0.7947, 0.6697, 0.7809, 0.6686, 0.7936, 0.6686, 0.7947, 0.6697, 0.7798, 0.6697, 0.7936, 0.7283, 0.7936, 0.7155, 0.7947, 0.7144, 0.7947, 0.7293, 0.7809, 0.7283, 0.7936, 0.7283, 0.7947, 0.7293, 0.7798, 0.7293, 0.734, 0.6686, 0.734, 0.6559, 0.7351, 0.6548, 0.7351, 0.6697, 0.7213, 0.6686, 0.734, 0.6686, 0.7351, 0.6697, 0.7202, 0.6697, 0.6744, 0.6686, 0.6744, 0.6548, 0.6755, 0.6548, 0.6755, 0.6697, 0.6606, 0.6686, 0.6744, 0.6686, 0.6755, 0.6697, 0.6606, 0.6697, 0.6744, 0.7283, 0.6744, 0.7155, 0.6755, 0.7144, 0.6755, 0.7293, 0.6616, 0.7283, 0.6744, 0.7283, 0.6755, 0.7293, 0.6606, 0.7293, 0.734, 0.5643, 0.734, 0.5505, 0.7351, 0.5505, 0.7351, 0.5654, 0.734, 0.5505, 0.734, 0.5366, 0.7351, 0.5356, 0.7351, 0.5505, 0.6765, 0.5505, 0.6765, 0.5643, 0.6755, 0.5654, 0.6755, 0.5505, 0.6765, 0.5356, 0.6765, 0.5505, 0.6755, 0.5505, 0.6755, 0.5356, 0.6744, 0.625, 0.6744, 0.6101, 0.6755, 0.6101, 0.6755, 0.625, 0.6744, 0.6101, 0.6744, 0.5963, 0.6755, 0.5952, 0.6755, 0.6101, 0.8533, 0.5494, 0.8533, 0.5366, 0.8543, 0.5356, 0.8543, 0.5505, 0.8405, 0.5494, 0.8533, 0.5494, 0.8543, 0.5505, 0.8394, 0.5505, 0.7958, 0.5356, 0.7958, 0.5494, 0.7947, 0.5505, 0.7947, 0.5356, 0.7958, 0.5494, 0.8096, 0.5494, 0.8096, 0.5505, 0.7947, 0.5505, 0.7936, 0.609, 0.7936, 0.5963, 0.7947, 0.5952, 0.7947, 0.6101, 0.7809, 0.609, 0.7936, 0.609, 0.7947, 0.6101, 0.7798, 0.6101, 0.8533, 0.609, 0.8533, 0.5963, 0.8543, 0.5952, 0.8543, 0.6101, 0.8405, 0.609, 0.8533, 0.609, 0.8543, 0.6101, 0.8394, 0.6101, 0.734, 0.609, 0.734, 0.5963, 0.7351, 0.5952, 0.7351, 0.6101, 0.7213, 0.609, 0.734, 0.609, 0.7351, 0.6101, 0.7202, 0.6101, 0.734, 0.7283, 0.734, 0.7155, 0.7351, 0.7144, 0.7351, 0.7293, 0.7213, 0.7283, 0.734, 0.7283, 0.7351, 0.7293, 0.7202, 0.7293, 0.8533, 0.7283, 0.8533, 0.7155, 0.8543, 0.7144, 0.8543, 0.7293, 0.8405, 0.7283, 0.8533, 0.7283, 0.8543, 0.7293, 0.8394, 0.7293, 0.6765, 0.5505, 0.6904, 0.5505, 0.6904, 0.5643, 0.6765, 0.5643, 0.6467, 0.6399, 0.6606, 0.6399, 0.6606, 0.6548, 0.6467, 0.6548, 0.6765, 0.5217, 0.6904, 0.5217, 0.6904, 0.5356, 0.6765, 0.5356, 0.6467, 0.6101, 0.6606, 0.6101, 0.6606, 0.625, 0.6467, 0.625, 0.7649, 0.5505, 0.7787, 0.5505, 0.7787, 0.5643, 0.7649, 0.5643, 0.7649, 0.5217, 0.7787, 0.5217, 0.7787, 0.5356, 0.7649, 0.5356, 0.7958, 0.5217, 0.8096, 0.5217, 0.8096, 0.5356, 0.7958, 0.5356, 0.8405, 0.6857, 0.8533, 0.6857, 0.8533, 0.6985, 0.8405, 0.6985, 0.8107, 0.6857, 0.8235, 0.6857, 0.8235, 0.6985, 0.8107, 0.6985, 0.8107, 0.7155, 0.8235, 0.7155, 0.8235, 0.7283, 0.8107, 0.7283, 0.7213, 0.6857, 0.734, 0.6857, 0.734, 0.6985, 0.7213, 0.6985, 0.6914, 0.6857, 0.7042, 0.6857, 0.7042, 0.6985, 0.6914, 0.6985, 0.6914, 0.7155, 0.7042, 0.7155, 0.7042, 0.7283, 0.6914, 0.7283, 0.6914, 0.5963, 0.7042, 0.5963, 0.7042, 0.609, 0.6914, 0.609, 0.8405, 0.5664, 0.8533, 0.5664, 0.8533, 0.5792, 0.8405, 0.5792, 0.8107, 0.5664, 0.8235, 0.5664, 0.8235, 0.5792, 0.8107, 0.5792, 0.8107, 0.5963, 0.8235, 0.5963, 0.8235, 0.609, 0.8107, 0.609, 0.7511, 0.5963, 0.7638, 0.5963, 0.7638, 0.609, 0.7511, 0.609, 0.7511, 0.5217, 0.7649, 0.5217, 0.7649, 0.5356, 0.7511, 0.5356, 0.7511, 0.5505, 0.7649, 0.5505, 0.7649, 0.5643, 0.7511, 0.5643, 0.7511, 0.5356, 0.7649, 0.5356, 0.7649, 0.5505, 0.7511, 0.5505, 0.7649, 0.5356, 0.7787, 0.5356, 0.7787, 0.5505, 0.7649, 0.5505, 0.8405, 0.5068, 0.8543, 0.5068, 0.8543, 0.5196, 0.8405, 0.5196, 0.8543, 0.5068, 0.8682, 0.5068, 0.8682, 0.5196, 0.8543, 0.5196, 0.8096, 0.5217, 0.8235, 0.5217, 0.8235, 0.5356, 0.8096, 0.5356, 0.8096, 0.5356, 0.8235, 0.5356, 0.8235, 0.5494, 0.8096, 0.5494, 0.6467, 0.5664, 0.6595, 0.5664, 0.6595, 0.5792, 0.6467, 0.5792, 0.6467, 0.5963, 0.6606, 0.5963, 0.6606, 0.6101, 0.6467, 0.6101, 0.6904, 0.5217, 0.7042, 0.5217, 0.7042, 0.5356, 0.6904, 0.5356, 0.6904, 0.5505, 0.7042, 0.5505, 0.7042, 0.5643, 0.6904, 0.5643, 0.6904, 0.5356, 0.7042, 0.5356, 0.7042, 0.5505, 0.6904, 0.5505, 0.6616, 0.6857, 0.6744, 0.6857, 0.6744, 0.6985, 0.6616, 0.6985, 0.6606, 0.6399, 0.6744, 0.6399, 0.6744, 0.6548, 0.6606, 0.6548, 0.6606, 0.625, 0.6744, 0.625, 0.6744, 0.6399, 0.6606, 0.6399, 0.6467, 0.625, 0.6606, 0.625, 0.6606, 0.6399, 0.6467, 0.6399, 0.6467, 0.6548, 0.6606, 0.6548, 0.6606, 0.6686, 0.6467, 0.6686, 0.7213, 0.6261, 0.734, 0.6261, 0.734, 0.6388, 0.7213, 0.6388, 0.6914, 0.6261, 0.7042, 0.6261, 0.7042, 0.6388, 0.6914, 0.6388, 0.6914, 0.6559, 0.7042, 0.6559, 0.7042, 0.6686, 0.6914, 0.6686, 0.7809, 0.6857, 0.7936, 0.6857, 0.7936, 0.6985, 0.7809, 0.6985, 0.7511, 0.6857, 0.7638, 0.6857, 0.7638, 0.6985, 0.7511, 0.6985, 0.7511, 0.7155, 0.7638, 0.7155, 0.7638, 0.7283, 0.7511, 0.7283, 0.7809, 0.6261, 0.7936, 0.6261, 0.7936, 0.6388, 0.7809, 0.6388, 0.7511, 0.6261, 0.7638, 0.6261, 0.7638, 0.6388, 0.7511, 0.6388, 0.7511, 0.6559, 0.7638, 0.6559, 0.7638, 0.6686, 0.7511, 0.6686, 0.8405, 0.6261, 0.8533, 0.6261, 0.8533, 0.6388, 0.8405, 0.6388, 0.8107, 0.6261, 0.8235, 0.6261, 0.8235, 0.6388, 0.8107, 0.6388, 0.8107, 0.6559, 0.8235, 0.6559, 0.8235, 0.6686, 0.8107, 0.6686, 0.8405, 0.6559, 0.8533, 0.6559, 0.8533, 0.6686, 0.8405, 0.6686, 0.7809, 0.6559, 0.7936, 0.6559, 0.7936, 0.6686, 0.7809, 0.6686, 0.7809, 0.7155, 0.7936, 0.7155, 0.7936, 0.7283, 0.7809, 0.7283, 0.7213, 0.6559, 0.734, 0.6559, 0.734, 0.6686, 0.7213, 0.6686, 0.6606, 0.6548, 0.6744, 0.6548, 0.6744, 0.6686, 0.6606, 0.6686, 0.6616, 0.7155, 0.6744, 0.7155, 0.6744, 0.7283, 0.6616, 0.7283, 0.7213, 0.5505, 0.734, 0.5505, 0.734, 0.5643, 0.7213, 0.5643, 0.7213, 0.5366, 0.734, 0.5366, 0.734, 0.5505, 0.7213, 0.5505, 0.6765, 0.5356, 0.6904, 0.5356, 0.6904, 0.5505, 0.6765, 0.5505, 0.6606, 0.6101, 0.6744, 0.6101, 0.6744, 0.625, 0.6606, 0.625, 0.6606, 0.5963, 0.6744, 0.5963, 0.6744, 0.6101, 0.6606, 0.6101, 0.8405, 0.5366, 0.8533, 0.5366, 0.8533, 0.5494, 0.8405, 0.5494, 0.7958, 0.5356, 0.8096, 0.5356, 0.8096, 0.5494, 0.7958, 0.5494, 0.7809, 0.5963, 0.7936, 0.5963, 0.7936, 0.609, 0.7809, 0.609, 0.8405, 0.5963, 0.8533, 0.5963, 0.8533, 0.609, 0.8405, 0.609, 0.7213, 0.5963, 0.734, 0.5963, 0.734, 0.609, 0.7213, 0.609, 0.7213, 0.7155, 0.734, 0.7155, 0.734, 0.7283, 0.7213, 0.7283, 0.8405, 0.7155, 0.8533, 0.7155, 0.8533, 0.7283, 0.8405, 0.7283, 0.7936, 0.7283, 0.7809, 0.7283, 0.7809, 0.7283, 0.7936, 0.7283, 0.8107, 0.6388, 0.8107, 0.6261, 0.8107, 0.6261, 0.8107, 0.6388, 0.734, 0.6559, 0.734, 0.6686, 0.734, 0.6686, 0.734, 0.6559, 0.8405, 0.6686, 0.8405, 0.6559, 0.8405, 0.6559, 0.8405, 0.6686, 0.734, 0.6686, 0.7213, 0.6686, 0.7213, 0.6686, 0.734, 0.6686, 0.8405, 0.6388, 0.8405, 0.6261, 0.8405, 0.6261, 0.8405, 0.6388, 0.6744, 0.6548, 0.6744, 0.6686, 0.6744, 0.6686, 0.6744, 0.6548, 0.7809, 0.6686, 0.7809, 0.6559, 0.7809, 0.6559, 0.7809, 0.6686, 0.6744, 0.6686, 0.6606, 0.6686, 0.6606, 0.6686, 0.6744, 0.6686, 0.7809, 0.6388, 0.7809, 0.6261, 0.7809, 0.6261, 0.7809, 0.6388, 0.6744, 0.7155, 0.6744, 0.7283, 0.6744, 0.7283, 0.6744, 0.7155, 0.7809, 0.7283, 0.7809, 0.7155, 0.7809, 0.7155, 0.7809, 0.7283, 0.6744, 0.7283, 0.6616, 0.7283, 0.6616, 0.7283, 0.6744, 0.7283, 0.7809, 0.6985, 0.7809, 0.6857, 0.7809, 0.6857, 0.7809, 0.6985, 0.734, 0.5505, 0.734, 0.5643, 0.734, 0.5643, 0.734, 0.5505, 0.7213, 0.6686, 0.7213, 0.6559, 0.7213, 0.6559, 0.7213, 0.6686, 0.734, 0.5366, 0.734, 0.5505, 0.734, 0.5505, 0.734, 0.5366, 0.7213, 0.6388, 0.7213, 0.6261, 0.7213, 0.6261, 0.7213, 0.6388, 0.6765, 0.5643, 0.6765, 0.5505, 0.6765, 0.5505, 0.6765, 0.5643, 0.6616, 0.7283, 0.6616, 0.7155, 0.6616, 0.7155, 0.6616, 0.7283, 0.6765, 0.5505, 0.6765, 0.5356, 0.6765, 0.5356, 0.6765, 0.5505, 0.6616, 0.6985, 0.6616, 0.6857, 0.6616, 0.6857, 0.6616, 0.6985, 0.6744, 0.6101, 0.6744, 0.625, 0.6744, 0.625, 0.6744, 0.6101, 0.7213, 0.5505, 0.7213, 0.5366, 0.7213, 0.5366, 0.7213, 0.5505, 0.6744, 0.5963, 0.6744, 0.6101, 0.6744, 0.6101, 0.6744, 0.5963, 0.6595, 0.5664, 0.6595, 0.5792, 0.6595, 0.5792, 0.6595, 0.5664, 0.8533, 0.5366, 0.8533, 0.5494, 0.8533, 0.5494, 0.8533, 0.5366, 0.6467, 0.5963, 0.6606, 0.5963, 0.6606, 0.5963, 0.6467, 0.5963, 0.8533, 0.5494, 0.8405, 0.5494, 0.8405, 0.5494, 0.8533, 0.5494, 0.8405, 0.5494, 0.8405, 0.5366, 0.8405, 0.5366, 0.8405, 0.5494, 0.7958, 0.5494, 0.7958, 0.5356, 0.7958, 0.5356, 0.7958, 0.5494, 0.8405, 0.5196, 0.8405, 0.5068, 0.8405, 0.5068, 0.8405, 0.5196, 0.8096, 0.5494, 0.7958, 0.5494, 0.7958, 0.5494, 0.8096, 0.5494, 0.7787, 0.5356, 0.7787, 0.5505, 0.7787, 0.5505, 0.7787, 0.5356, 0.7936, 0.5963, 0.7936, 0.609, 0.7936, 0.609, 0.7936, 0.5963, 0.7809, 0.609, 0.7809, 0.5963, 0.7809, 0.5963, 0.7809, 0.609, 0.7936, 0.609, 0.7809, 0.609, 0.7809, 0.609, 0.7936, 0.609, 0.8405, 0.609, 0.8405, 0.5963, 0.8405, 0.5963, 0.8405, 0.609, 0.8533, 0.5963, 0.8533, 0.609, 0.8533, 0.609, 0.8533, 0.5963, 0.8405, 0.5792, 0.8405, 0.5664, 0.8405, 0.5664, 0.8405, 0.5792, 0.8533, 0.609, 0.8405, 0.609, 0.8405, 0.609, 0.8533, 0.609, 0.7213, 0.609, 0.7213, 0.5963, 0.7213, 0.5963, 0.7213, 0.609, 0.734, 0.5963, 0.734, 0.609, 0.734, 0.609, 0.734, 0.5963, 0.7213, 0.7283, 0.7213, 0.7155, 0.7213, 0.7155, 0.7213, 0.7283, 0.734, 0.609, 0.7213, 0.609, 0.7213, 0.609, 0.734, 0.609, 0.7213, 0.6985, 0.7213, 0.6857, 0.7213, 0.6857, 0.7213, 0.6985, 0.734, 0.7155, 0.734, 0.7283, 0.734, 0.7283, 0.734, 0.7155, 0.8405, 0.7283, 0.8405, 0.7155, 0.8405, 0.7155, 0.8405, 0.7283, 0.734, 0.7283, 0.7213, 0.7283, 0.7213, 0.7283, 0.734, 0.7283, 0.8405, 0.6985, 0.8405, 0.6857, 0.8405, 0.6857, 0.8405, 0.6985, 0.8533, 0.7155, 0.8533, 0.7283, 0.8533, 0.7283, 0.8533, 0.7155, 0.8533, 0.6857, 0.8533, 0.6985, 0.8533, 0.6985, 0.8533, 0.6857, 0.8533, 0.7283, 0.8405, 0.7283, 0.8405, 0.7283, 0.8533, 0.7283, 0.8533, 0.6985, 0.8405, 0.6985, 0.8405, 0.6985, 0.8533, 0.6985, 0.8235, 0.6857, 0.8235, 0.6985, 0.8235, 0.6985, 0.8235, 0.6857, 0.8235, 0.6985, 0.8107, 0.6985, 0.8107, 0.6985, 0.8235, 0.6985, 0.8235, 0.7155, 0.8235, 0.7283, 0.8235, 0.7283, 0.8235, 0.7155, 0.8235, 0.7283, 0.8107, 0.7283, 0.8107, 0.7283, 0.8235, 0.7283, 0.734, 0.6857, 0.734, 0.6985, 0.734, 0.6985, 0.734, 0.6857, 0.734, 0.6985, 0.7213, 0.6985, 0.7213, 0.6985, 0.734, 0.6985, 0.7042, 0.6857, 0.7042, 0.6985, 0.7042, 0.6985, 0.7042, 0.6857, 0.7042, 0.6985, 0.6914, 0.6985, 0.6914, 0.6985, 0.7042, 0.6985, 0.7042, 0.7155, 0.7042, 0.7283, 0.7042, 0.7283, 0.7042, 0.7155, 0.7042, 0.7283, 0.6914, 0.7283, 0.6914, 0.7283, 0.7042, 0.7283, 0.7042, 0.5963, 0.7042, 0.609, 0.7042, 0.609, 0.7042, 0.5963, 0.8682, 0.5068, 0.8682, 0.5196, 0.8682, 0.5196, 0.8682, 0.5068, 0.7042, 0.609, 0.6914, 0.609, 0.6914, 0.609, 0.7042, 0.609, 0.7511, 0.6261, 0.7638, 0.6261, 0.7638, 0.6261, 0.7511, 0.6261, 0.8533, 0.5664, 0.8533, 0.5792, 0.8533, 0.5792, 0.8533, 0.5664, 0.7511, 0.5643, 0.7511, 0.5505, 0.7511, 0.5505, 0.7511, 0.5643, 0.8533, 0.5792, 0.8405, 0.5792, 0.8405, 0.5792, 0.8533, 0.5792, 0.6914, 0.6261, 0.7042, 0.6261, 0.7042, 0.6261, 0.6914, 0.6261, 0.8235, 0.5664, 0.8235, 0.5792, 0.8235, 0.5792, 0.8235, 0.5664, 0.8107, 0.6261, 0.8235, 0.6261, 0.8235, 0.6261, 0.8107, 0.6261, 0.8235, 0.5792, 0.8107, 0.5792, 0.8107, 0.5792, 0.8235, 0.5792, 0.7649, 0.5643, 0.7511, 0.5643, 0.7511, 0.5643, 0.7649, 0.5643, 0.8235, 0.5963, 0.8235, 0.609, 0.8235, 0.609, 0.8235, 0.5963, 0.8107, 0.5664, 0.8235, 0.5664, 0.8235, 0.5664, 0.8107, 0.5664, 0.8235, 0.609, 0.8107, 0.609, 0.8107, 0.609, 0.8235, 0.609, 0.7042, 0.5643, 0.6904, 0.5643, 0.6904, 0.5643, 0.7042, 0.5643, 0.7638, 0.5963, 0.7638, 0.609, 0.7638, 0.609, 0.7638, 0.5963, 0.6914, 0.6857, 0.7042, 0.6857, 0.7042, 0.6857, 0.6914, 0.6857, 0.7638, 0.609, 0.7511, 0.609, 0.7511, 0.609, 0.7638, 0.609, 0.7511, 0.6857, 0.7638, 0.6857, 0.7638, 0.6857, 0.7511, 0.6857, 0.7958, 0.5356, 0.7958, 0.5217, 0.7958, 0.5217, 0.7958, 0.5356, 0.8107, 0.6857, 0.8235, 0.6857, 0.8235, 0.6857, 0.8107, 0.6857, 0.7958, 0.5217, 0.8096, 0.5217, 0.8096, 0.5217, 0.7958, 0.5217, 0.7809, 0.6261, 0.7936, 0.6261, 0.7936, 0.6261, 0.7809, 0.6261, 0.7511, 0.5217, 0.7649, 0.5217, 0.7649, 0.5217, 0.7511, 0.5217, 0.8405, 0.5068, 0.8543, 0.5068, 0.8543, 0.5068, 0.8405, 0.5068, 0.7649, 0.5217, 0.7787, 0.5217, 0.7787, 0.5217, 0.7649, 0.5217, 0.7511, 0.5356, 0.7511, 0.5217, 0.7511, 0.5217, 0.7511, 0.5356, 0.8543, 0.5196, 0.8405, 0.5196, 0.8405, 0.5196, 0.8543, 0.5196, 0.7213, 0.6261, 0.734, 0.6261, 0.734, 0.6261, 0.7213, 0.6261, 0.8682, 0.5196, 0.8543, 0.5196, 0.8543, 0.5196, 0.8682, 0.5196, 0.8405, 0.6261, 0.8533, 0.6261, 0.8533, 0.6261, 0.8405, 0.6261, 0.8235, 0.5217, 0.8235, 0.5356, 0.8235, 0.5356, 0.8235, 0.5217, 0.8405, 0.5664, 0.8533, 0.5664, 0.8533, 0.5664, 0.8405, 0.5664, 0.8096, 0.5217, 0.8235, 0.5217, 0.8235, 0.5217, 0.8096, 0.5217, 0.734, 0.5643, 0.7213, 0.5643, 0.7213, 0.5643, 0.734, 0.5643, 0.8235, 0.5356, 0.8235, 0.5494, 0.8235, 0.5494, 0.8235, 0.5356, 0.6616, 0.6857, 0.6744, 0.6857, 0.6744, 0.6857, 0.6616, 0.6857, 0.8235, 0.5494, 0.8096, 0.5494, 0.8096, 0.5494, 0.8235, 0.5494, 0.7213, 0.6857, 0.734, 0.6857, 0.734, 0.6857, 0.7213, 0.6857, 0.6467, 0.5792, 0.6467, 0.5664, 0.6467, 0.5664, 0.6467, 0.5792, 0.7809, 0.6857, 0.7936, 0.6857, 0.7936, 0.6857, 0.7809, 0.6857, 0.6595, 0.5792, 0.6467, 0.5792, 0.6467, 0.5792, 0.6595, 0.5792, 0.8405, 0.6857, 0.8533, 0.6857, 0.8533, 0.6857, 0.8405, 0.6857, 0.6467, 0.625, 0.6467, 0.6101, 0.6467, 0.6101, 0.6467, 0.625, 0.8107, 0.6559, 0.8235, 0.6559, 0.8235, 0.6559, 0.8107, 0.6559, 0.6467, 0.6101, 0.6467, 0.5963, 0.6467, 0.5963, 0.6467, 0.6101, 0.8405, 0.6559, 0.8533, 0.6559, 0.8533, 0.6559, 0.8405, 0.6559, 0.6765, 0.5356, 0.6765, 0.5217, 0.6765, 0.5217, 0.6765, 0.5356, 0.7511, 0.6559, 0.7638, 0.6559, 0.7638, 0.6559, 0.7511, 0.6559, 0.6765, 0.5217, 0.6904, 0.5217, 0.6904, 0.5217, 0.6765, 0.5217, 0.7809, 0.6559, 0.7936, 0.6559, 0.7936, 0.6559, 0.7809, 0.6559, 0.7042, 0.5217, 0.7042, 0.5356, 0.7042, 0.5356, 0.7042, 0.5217, 0.7511, 0.7155, 0.7638, 0.7155, 0.7638, 0.7155, 0.7511, 0.7155, 0.6904, 0.5217, 0.7042, 0.5217, 0.7042, 0.5217, 0.6904, 0.5217, 0.7809, 0.7155, 0.7936, 0.7155, 0.7936, 0.7155, 0.7809, 0.7155, 0.7042, 0.5505, 0.7042, 0.5643, 0.7042, 0.5643, 0.7042, 0.5505, 0.6914, 0.6559, 0.7042, 0.6559, 0.7042, 0.6559, 0.6914, 0.6559, 0.7042, 0.5356, 0.7042, 0.5505, 0.7042, 0.5505, 0.7042, 0.5356, 0.7213, 0.6559, 0.734, 0.6559, 0.734, 0.6559, 0.7213, 0.6559, 0.6744, 0.6857, 0.6744, 0.6985, 0.6744, 0.6985, 0.6744, 0.6857, 0.6616, 0.7155, 0.6744, 0.7155, 0.6744, 0.7155, 0.6616, 0.7155, 0.6744, 0.6985, 0.6616, 0.6985, 0.6616, 0.6985, 0.6744, 0.6985, 0.7213, 0.5643, 0.7213, 0.5505, 0.7213, 0.5505, 0.7213, 0.5643, 0.6744, 0.6399, 0.6744, 0.6548, 0.6744, 0.6548, 0.6744, 0.6399, 0.7213, 0.5366, 0.734, 0.5366, 0.734, 0.5366, 0.7213, 0.5366, 0.6744, 0.625, 0.6744, 0.6399, 0.6744, 0.6399, 0.6744, 0.625, 0.6606, 0.5963, 0.6744, 0.5963, 0.6744, 0.5963, 0.6606, 0.5963, 0.5625, 0.1875, 0.625, 0.1875, 0.625, 0.25, 0.5625, 0.25, 0.5625, 0.4375, 0.625, 0.4375, 0.625, 0.5, 0.5625, 0.5, 0.5625, 0.6875, 0.625, 0.6875, 0.625, 0.75, 0.5625, 0.75, 0.5625, 0.9375, 0.625, 0.9375, 0.625, 1.0, 0.5625, 1.0, 0.3125, 0.6875, 0.375, 0.6875, 0.375, 0.75, 0.3125, 0.75, 0.8125, 0.6875, 0.875, 0.6875, 0.875, 0.75, 0.8125, 0.75, 0.6875, 0.6875, 0.75, 0.6875, 0.75, 0.75, 0.6875, 0.75, 0.6875, 0.5625, 0.75, 0.5625, 0.75, 0.625, 0.6875, 0.625, 0.8125, 0.5625, 0.875, 0.5625, 0.875, 0.625, 0.8125, 0.625, 0.1875, 0.6875, 0.25, 0.6875, 0.25, 0.75, 0.1875, 0.75, 0.1875, 0.5625, 0.25, 0.5625, 0.25, 0.625, 0.1875, 0.625, 0.3125, 0.5625, 0.375, 0.5625, 0.375, 0.625, 0.3125, 0.625, 0.4375, 0.9375, 0.5, 0.9375, 0.5, 1.0, 0.4375, 1.0, 0.4375, 0.8125, 0.5, 0.8125, 0.5, 0.875, 0.4375, 0.875, 0.5625, 0.8125, 0.625, 0.8125, 0.625, 0.875, 0.5625, 0.875, 0.4375, 0.6875, 0.5, 0.6875, 0.5, 0.75, 0.4375, 0.75, 0.4375, 0.5625, 0.5, 0.5625, 0.5, 0.625, 0.4375, 0.625, 0.5625, 0.5625, 0.625, 0.5625, 0.625, 0.625, 0.5625, 0.625, 0.4375, 0.4375, 0.5, 0.4375, 0.5, 0.5, 0.4375, 0.5, 0.4375, 0.3125, 0.5, 0.3125, 0.5, 0.375, 0.4375, 0.375, 0.5625, 0.3125, 0.625, 0.3125, 0.625, 0.375, 0.5625, 0.375, 0.4375, 0.1875, 0.5, 0.1875, 0.5, 0.25, 0.4375, 0.25, 0.4375, 0.0625, 0.5, 0.0625, 0.5, 0.125, 0.4375, 0.125, 0.5625, 0.0625, 0.625, 0.0625, 0.625, 0.125, 0.5625, 0.125, 0.5, 0.0625, 0.5625, 0.0625, 0.5625, 0.125, 0.5, 0.125, 0.5, 0.0, 0.5625, 0.0, 0.5625, 0.0625, 0.5, 0.0625, 0.5625, 0.0, 0.625, 0.0, 0.625, 0.0625, 0.5625, 0.0625, 0.375, 0.0625, 0.4375, 0.0625, 0.4375, 0.125, 0.375, 0.125, 0.375, 0.0, 0.4375, 0.0, 0.4375, 0.0625, 0.375, 0.0625, 0.4375, 0.0, 0.5, 0.0, 0.5, 0.0625, 0.4375, 0.0625, 0.375, 0.1875, 0.4375, 0.1875, 0.4375, 0.25, 0.375, 0.25, 0.375, 0.125, 0.4375, 0.125, 0.4375, 0.1875, 0.375, 0.1875, 0.4375, 0.125, 0.5, 0.125, 0.5, 0.1875, 0.4375, 0.1875, 0.5, 0.3125, 0.5625, 0.3125, 0.5625, 0.375, 0.5, 0.375, 0.5, 0.25, 0.5625, 0.25, 0.5625, 0.3125, 0.5, 0.3125, 0.5625, 0.25, 0.625, 0.25, 0.625, 0.3125, 0.5625, 0.3125, 0.375, 0.3125, 0.4375, 0.3125, 0.4375, 0.375, 0.375, 0.375, 0.375, 0.25, 0.4375, 0.25, 0.4375, 0.3125, 0.375, 0.3125, 0.4375, 0.25, 0.5, 0.25, 0.5, 0.3125, 0.4375, 0.3125, 0.375, 0.4375, 0.4375, 0.4375, 0.4375, 0.5, 0.375, 0.5, 0.375, 0.375, 0.4375, 0.375, 0.4375, 0.4375, 0.375, 0.4375, 0.4375, 0.375, 0.5, 0.375, 0.5, 0.4375, 0.4375, 0.4375, 0.5, 0.5625, 0.5625, 0.5625, 0.5625, 0.625, 0.5, 0.625, 0.5, 0.5, 0.5625, 0.5, 0.5625, 0.5625, 0.5, 0.5625, 0.5625, 0.5, 0.625, 0.5, 0.625, 0.5625, 0.5625, 0.5625, 0.375, 0.5625, 0.4375, 0.5625, 0.4375, 0.625, 0.375, 0.625, 0.375, 0.5, 0.4375, 0.5, 0.4375, 0.5625, 0.375, 0.5625, 0.4375, 0.5, 0.5, 0.5, 0.5, 0.5625, 0.4375, 0.5625, 0.375, 0.6875, 0.4375, 0.6875, 0.4375, 0.75, 0.375, 0.75, 0.375, 0.625, 0.4375, 0.625, 0.4375, 0.6875, 0.375, 0.6875, 0.4375, 0.625, 0.5, 0.625, 0.5, 0.6875, 0.4375, 0.6875, 0.5, 0.8125, 0.5625, 0.8125, 0.5625, 0.875, 0.5, 0.875, 0.5, 0.75, 0.5625, 0.75, 0.5625, 0.8125, 0.5, 0.8125, 0.5625, 0.75, 0.625, 0.75, 0.625, 0.8125, 0.5625, 0.8125, 0.375, 0.8125, 0.4375, 0.8125, 0.4375, 0.875, 0.375, 0.875, 0.375, 0.75, 0.4375, 0.75, 0.4375, 0.8125, 0.375, 0.8125, 0.4375, 0.75, 0.5, 0.75, 0.5, 0.8125, 0.4375, 0.8125, 0.375, 0.9375, 0.4375, 0.9375, 0.4375, 1.0, 0.375, 1.0, 0.375, 0.875, 0.4375, 0.875, 0.4375, 0.9375, 0.375, 0.9375, 0.4375, 0.875, 0.5, 0.875, 0.5, 0.9375, 0.4375, 0.9375, 0.25, 0.5625, 0.3125, 0.5625, 0.3125, 0.625, 0.25, 0.625, 0.25, 0.5, 0.3125, 0.5, 0.3125, 0.5625, 0.25, 0.5625, 0.3125, 0.5, 0.375, 0.5, 0.375, 0.5625, 0.3125, 0.5625, 0.125, 0.5625, 0.1875, 0.5625, 0.1875, 0.625, 0.125, 0.625, 0.125, 0.5, 0.1875, 0.5, 0.1875, 0.5625, 0.125, 0.5625, 0.1875, 0.5, 0.25, 0.5, 0.25, 0.5625, 0.1875, 0.5625, 0.125, 0.6875, 0.1875, 0.6875, 0.1875, 0.75, 0.125, 0.75, 0.125, 0.625, 0.1875, 0.625, 0.1875, 0.6875, 0.125, 0.6875, 0.1875, 0.625, 0.25, 0.625, 0.25, 0.6875, 0.1875, 0.6875, 0.75, 0.5625, 0.8125, 0.5625, 0.8125, 0.625, 0.75, 0.625, 0.75, 0.5, 0.8125, 0.5, 0.8125, 0.5625, 0.75, 0.5625, 0.8125, 0.5, 0.875, 0.5, 0.875, 0.5625, 0.8125, 0.5625, 0.625, 0.5625, 0.6875, 0.5625, 0.6875, 0.625, 0.625, 0.625, 0.625, 0.5, 0.6875, 0.5, 0.6875, 0.5625, 0.625, 0.5625, 0.6875, 0.5, 0.75, 0.5, 0.75, 0.5625, 0.6875, 0.5625, 0.625, 0.6875, 0.6875, 0.6875, 0.6875, 0.75, 0.625, 0.75, 0.625, 0.625, 0.6875, 0.625, 0.6875, 0.6875, 0.625, 0.6875, 0.6875, 0.625, 0.75, 0.625, 0.75, 0.6875, 0.6875, 0.6875, 0.75, 0.6875, 0.8125, 0.6875, 0.8125, 0.75, 0.75, 0.75, 0.75, 0.625, 0.8125, 0.625, 0.8125, 0.6875, 0.75, 0.6875, 0.8125, 0.625, 0.875, 0.625, 0.875, 0.6875, 0.8125, 0.6875, 0.25, 0.6875, 0.3125, 0.6875, 0.3125, 0.75, 0.25, 0.75, 0.25, 0.625, 0.3125, 0.625, 0.3125, 0.6875, 0.25, 0.6875, 0.3125, 0.625, 0.375, 0.625, 0.375, 0.6875, 0.3125, 0.6875, 0.5, 0.9375, 0.5625, 0.9375, 0.5625, 1.0, 0.5, 1.0, 0.5, 0.875, 0.5625, 0.875, 0.5625, 0.9375, 0.5, 0.9375, 0.5625, 0.875, 0.625, 0.875, 0.625, 0.9375, 0.5625, 0.9375, 0.5, 0.6875, 0.5625, 0.6875, 0.5625, 0.75, 0.5, 0.75, 0.5, 0.625, 0.5625, 0.625, 0.5625, 0.6875, 0.5, 0.6875, 0.5625, 0.625, 0.625, 0.625, 0.625, 0.6875, 0.5625, 0.6875, 0.5, 0.4375, 0.5625, 0.4375, 0.5625, 0.5, 0.5, 0.5, 0.5, 0.375, 0.5625, 0.375, 0.5625, 0.4375, 0.5, 0.4375, 0.5625, 0.375, 0.625, 0.375, 0.625, 0.4375, 0.5625, 0.4375, 0.5, 0.1875, 0.5625, 0.1875, 0.5625, 0.25, 0.5, 0.25, 0.5, 0.125, 0.5625, 0.125, 0.5625, 0.1875, 0.5, 0.1875, 0.5625, 0.125, 0.625, 0.125, 0.625, 0.1875, 0.5625, 0.1875, 0.375, 0.0, 0.625, 0.0, 0.625, 0.25, 0.375, 0.25, 0.375, 0.25, 0.625, 0.25, 0.625, 0.5, 0.375, 0.5, 0.375, 0.5, 0.625, 0.5, 0.625, 0.75, 0.375, 0.75, 0.375, 0.75, 0.625, 0.75, 0.625, 1.0, 0.375, 1.0, 0.125, 0.5, 0.375, 0.5, 0.375, 0.75, 0.125, 0.75, 0.625, 0.5, 0.875, 0.5, 0.875, 0.75, 0.625, 0.75])
me_cube.materials.append(mat_material)
me_cube.use_mirror_vertex_groups = False
me_cube.update()

# ---- objects
ob_cube = bpy.data.objects.new('Cube', me_cube)
ob_light = bpy.data.objects.new('Light', light_light)
ob_camera = bpy.data.objects.new('Camera', cam_camera)

# ---- transforms, parenting, visibility, modifiers, constraints
ob_cube.location = (0.0, 0.0, 0.0)
ob_cube.scale = (0.2996, 0.6188, 0.01163)
ob_cube.lock_rotations_4d = False
ob_cube.empty_display_type = 'ARROWS'
ob_cube.lineart.crease_threshold = 0.0
ob_light.location = (4.076, 1.005, 5.904)
ob_light.rotation_euler = (0.6503, 0.05522, 1.866)
ob_light.lock_rotations_4d = False
ob_light.empty_display_type = 'ARROWS'
ob_light.color = (0.0, 0.0, 0.0, 0.0)
ob_light.lineart.crease_threshold = 0.0
ob_camera.location = (7.359, -6.926, 4.958)
ob_camera.rotation_euler = (1.109, 0.0, 0.8149)
ob_camera.lock_rotations_4d = False
ob_camera.empty_display_type = 'ARROWS'
ob_camera.color = (0.0, 0.0, 0.0, 0.0)
ob_camera.display_type = 'WIRE'
ob_camera.lineart.crease_threshold = 0.0

# ---- collection membership
col_collection.objects.link(ob_cube)
col_collection.objects.link(ob_light)
col_collection.objects.link(ob_camera)

# ---- scene / render settings (as saved in the file)
scene.camera = ob_camera
scene.frame_start = 1; scene.frame_end = 250; scene.frame_set(1)
scene.render.engine = 'BLENDER_EEVEE_NEXT'
scene.render.bake_bias = 0.0
scene.render.bake_samples = 0
scene.cycles.sampling_pattern = 'TABULATED_SOBOL'
scene.eevee.use_volume_custom_range = False
bpy.context.view_layer.update()

